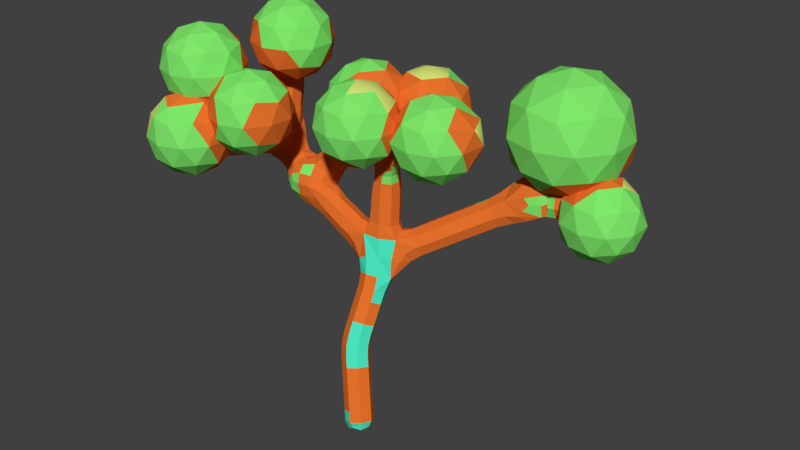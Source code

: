 # Source: Flowers.blend  (saved by Blender 2.79.0; exported with 4.5.12 LTS)
import bpy
from mathutils import Matrix  # noqa: F401  (used for matrix-valued properties, if any)

bpy.ops.wm.read_factory_settings(use_empty=True)
scene = bpy.context.scene
scene.name = 'Scene'

# ---- collections
col_collection_1 = bpy.data.collections.new('Collection 1'); scene.collection.children.link(col_collection_1)

# ---- materials (node trees are filled in below, after node groups)
mat_material = bpy.data.materials.new('Material')
mat_material.alpha_threshold = 0.0
mat_material.use_transparent_shadow = False
mat_material.diffuse_color = (0.8, 0.1682, 0.02578, 1.0)
mat_material.roughness = 0.5
mat_material.line_color = (0.0, 0.0, 0.0, 1.0)
mat_material_005 = bpy.data.materials.new('Material.005')
mat_material_005.alpha_threshold = 0.0
mat_material_005.use_transparent_shadow = False
mat_material_005.diffuse_color = (0.07016, 0.8, 0.5297, 1.0)
mat_material_005.specular_color = (0.144, 0.2755, 1.0)
mat_material_005.roughness = 0.5
mat_material_002 = bpy.data.materials.new('Material.002')
mat_material_002.alpha_threshold = 0.0
mat_material_002.use_transparent_shadow = False
mat_material_002.diffuse_color = (0.211, 0.8, 0.1451, 1.0)
mat_material_002.roughness = 0.5
mat_material_006 = bpy.data.materials.new('Material.006')
mat_material_006.alpha_threshold = 0.0
mat_material_006.use_transparent_shadow = False
mat_material_006.diffuse_color = (0.7026, 0.8, 0.19, 1.0)
mat_material_006.specular_color = (0.1126, 0.3185, 0.2349)
mat_material_006.roughness = 0.5

# ---- material node trees

# ---- world
world_world = bpy.data.worlds.new('World'); scene.world = world_world
world_world.color = (0.05088, 0.05088, 0.05088)
world_world.use_sun_shadow = False
world_world.sun_shadow_jitter_overblur = 0.0
world_world.cycles.sampling_method = 'MANUAL'

# ---- meshes
me_cube = bpy.data.meshes.new('Cube')
me_cube.from_pydata([(-1.82, 1.173, 3.196), (-1.412, -0.00526, 0.184), (-3.492, 0.7169, 4.282), (-1.754, -0.03677, 0.101), (-3.386, 0.6961, 3.455), (-2.059, 0.386, 2.471), (-1.705, 0.3841, 2.459), (-1.709, 0.7032, 2.306), (-2.062, 0.7051, 2.318), (-2.072, 0.2109, 2.104), (-1.718, 0.209, 2.092), (-1.722, 0.5281, 1.94), (-2.075, 0.53, 1.952), (-2.084, 0.02747, 1.717), (-1.732, 0.03526, 1.729), (-1.736, 0.3614, 1.593), (-3.124, 0.4849, 3.754), (-2.088, 0.3536, 1.582), (-2.875, 0.5261, 3.522), (-2.759, 0.7444, 3.743), (-2.892, 0.9908, 3.524), (-3.15, 1.043, 3.754), (0.4823, 2.052, 4.405), (-3.009, 0.7725, 3.303), (-1.449, 0.7464, 2.945), (-2.454, 0.534, 3.279), (-2.344, 0.7902, 3.488), (-3.459, 1.083, 3.87), (-2.485, 1.033, 3.27), (0.05325, 2.375, 4.193), (-2.596, 0.7774, 3.061), (0.1646, 1.823, 3.915), (0.3213, 1.88, 4.147), (0.2209, 2.413, 3.977), (0.5723, 2.059, 4.19), (0.3705, 2.088, 3.831), (0.1086, 2.167, 3.765), (-4.296, 0.8127, 4.091), (-1.569, 0.9438, 2.7), (-0.2125, 2.226, 4.131), (-0.1388, 2.048, 4.333), (0.08084, 2.006, 4.458), (0.2497, 1.884, 4.411), (-3.043, 1.365, 4.561), (-4.199, 0.6913, 4.797), (-3.041, 1.06, 4.741), (-2.755, 0.9554, 4.561), (-1.751, 0.7417, 4.539), (-3.68, 0.8135, 3.645), (-3.976, 1.197, 4.409), (-2.757, 1.26, 4.381), (-3.281, 1.199, 4.27), (-4.566, 0.8317, 4.604), (-3.279, 0.8928, 4.451), (-2.994, 0.8137, 4.265), (-2.995, 1.12, 4.084), (-0.7689, 0.6915, 5.15), (-2.411, 1.046, 5.663), (-4.834, -1.108, 4.781), (-1.756, 0.5543, 3.007), (-4.313, 1.253, 6.07), (0.6021, 2.51, 4.988), (1.202, 2.322, 4.197), (-3.461, 0.4545, 3.722), (-2.005, 1.085, 2.905), (-4.329, 1.075, 4.453), (0.4853, 2.321, 4.336), (-2.009, 0.7588, 4.782), (0.4434, 2.511, 4.117), (0.5277, 2.229, 3.897), (0.5697, 2.039, 4.117), (-1.528, -0.2356, 0.0), (-2.223, 0.7892, 2.724), (-2.147, 0.5093, 2.908), (-3.939, 0.9702, 4.626), (-3.46, 0.4674, 4.123), (-2.78, 1.244, 4.701), (-1.919, 1.11, 4.718), (-3.096, 0.6047, 4.007), (-1.792, 0.7305, 4.785), (-4.035, 0.6056, 4.565), (-3.766, 0.5055, 3.887), (-2.078, 0.935, 4.671), (-1.673, 1.057, 4.788), (-1.626, 0.9147, 4.581), (-4.222, 0.5787, 4.23), (-1.748, 0.8927, 4.986), (-1.4, -0.3488, 0.267), (-1.742, -0.3803, 0.184), (-1.851, 0.04885, 0.469), (-1.509, 0.08036, 0.552), (-1.497, -0.2631, 0.635), (-1.839, -0.2946, 0.552), (-1.948, 0.1345, 0.837), (-1.606, 0.166, 0.92), (-1.594, -0.1775, 1.003), (-1.937, -0.209, 0.92), (-2.046, 0.221, 1.208), (-1.699, 0.2455, 1.267), (-1.691, -0.09284, 1.368), (-2.038, -0.1173, 1.309), (-1.267, 1.211, 3.009), (-1.229, 0.931, 3.235), (-1.45, 1.074, 3.454), (-1.488, 1.354, 3.227), (-0.9287, 1.44, 3.206), (-0.8787, 1.172, 3.431), (-1.109, 1.318, 3.656), (-1.159, 1.586, 3.431), (-0.5908, 1.669, 3.403), (-0.5408, 1.401, 3.628), (-0.771, 1.547, 3.853), (-0.821, 1.815, 3.628), (-0.2529, 1.897, 3.6), (-0.2029, 1.629, 3.825), (-0.4331, 1.775, 4.051), (-0.4831, 2.043, 3.825), (0.7007, 2.253, 3.91), (0.7169, 2.003, 4.159), (0.6488, 2.266, 4.393), (0.6326, 2.516, 4.144), (1.047, 2.301, 3.935), (1.063, 2.051, 4.184), (1.011, 2.296, 4.433), (0.9949, 2.546, 4.184), (0.5679, 2.454, 4.436), (0.5335, 2.145, 4.555), (0.2143, 2.217, 4.688), (0.2487, 2.526, 4.57), (0.6978, 2.582, 4.71), (0.6796, 2.255, 4.844), (0.3604, 2.328, 4.978), (0.3786, 2.654, 4.844), (-4.327, 1.312, 4.987), (-4.028, 1.128, 5.031), (-4.233, 0.8221, 5.057), (-4.532, 1.006, 5.013), (-4.343, 1.384, 5.403), (-4.044, 1.201, 5.447), (-4.232, 0.9045, 5.491), (-4.532, 1.088, 5.447), (-4.36, 1.456, 5.819), (-4.061, 1.273, 5.862), (-4.249, 0.9768, 5.906), (-4.548, 1.16, 5.862), (-4.434, 0.301, 4.273), (-4.645, 0.4205, 4.536), (-4.393, 0.3934, 4.783), (-4.182, 0.274, 4.519), (-4.552, -0.1132, 4.348), (-4.78, -0.00389, 4.594), (-4.528, -0.03097, 4.84), (-4.299, -0.1403, 4.594), (-4.669, -0.5275, 4.422), (-4.898, -0.4182, 4.669), (-4.646, -0.4452, 4.915), (-4.417, -0.5546, 4.669), (-4.787, -0.9418, 4.497), (-5.015, -0.8325, 4.743), (-4.763, -0.8595, 4.99), (-4.534, -0.9689, 4.743), (-4.012, 0.8938, 3.927), (-3.802, 1.093, 4.141), (-3.735, 0.8111, 4.346), (-3.944, 0.6116, 4.132), (-1.94, 1.131, 3.522), (-1.633, 0.9543, 3.544), (-1.824, 0.6535, 3.572), (-2.132, 0.8303, 3.55), (-1.944, 1.182, 3.92), (-1.648, 0.9908, 3.934), (-1.84, 0.695, 3.957), (-2.136, 0.8859, 3.943), (-1.928, 1.163, 4.318), (-1.669, 0.9953, 4.3), (-1.838, 0.7364, 4.303), (-2.096, 0.9039, 4.321), (-2.221, 1.002, 5.001), (-2.027, 1.145, 5.099), (-1.917, 0.9297, 5.196), (-2.111, 0.7864, 5.099), (-2.477, 1.062, 5.343), (-2.237, 1.238, 5.463), (-2.102, 0.9735, 5.583), (-2.342, 0.7972, 5.463), (-1.458, 0.8332, 4.735), (-1.534, 0.7085, 4.863), (-1.554, 0.8529, 4.991), (-1.478, 0.9776, 4.863), (-1.244, 0.7892, 4.821), (-1.318, 0.6668, 4.947), (-1.338, 0.8086, 5.073), (-1.264, 0.9309, 4.947), (-1.034, 0.746, 4.905), (-1.107, 0.6259, 5.029), (-1.126, 0.765, 5.152), (-1.054, 0.8851, 5.029), (-0.8269, 0.7034, 4.988), (-0.8984, 0.5855, 5.11), (-0.9176, 0.7221, 5.231), (-0.8461, 0.84, 5.11), (-2.945, 0.6922, 3.874), (-1.97, 0.4829, 3.004), (-3.058, 0.9867, 3.646), (-1.427, 1.087, 2.882), (-3.654, 1.072, 4.032), (-3.867, 0.8552, 3.81), (-3.612, 0.7689, 4.289), (-3.472, 0.5799, 4.243), (-3.392, 0.8069, 4.334), (-3.042, 0.5174, 3.644), (-3.207, 0.7551, 3.404), (-3.446, 0.5587, 3.534), (-3.503, 0.7625, 3.502), (-3.652, 0.4608, 4.055), (0.471, 2.646, 4.952), (-3.457, 0.4139, 3.943), (-3.254, 0.5178, 4.103), (1.172, 2.318, 4.007), (-3.544, 0.9997, 3.688), (1.184, 2.13, 4.194), (-3.272, 1.087, 3.747), (-3.838, 0.5663, 4.025), (1.145, 2.314, 4.381), (-3.079, 0.7326, 4.123), (-3.094, 1.072, 3.924), (-1.758, 1.071, 2.734), (-3.385, 1.128, 4.095), (1.133, 2.502, 4.194), (-3.095, 0.4992, 3.892), (-3.251, 0.4709, 3.724), (0.5936, 2.0, 4.142), (-3.663, 0.4585, 3.769), (-3.782, 0.6177, 3.718), (0.571, 2.235, 3.9), (-1.802, 0.6205, 3.331), (-1.715, 0.4704, 2.687), (-1.564, 0.6625, 2.97), (-2.128, 0.9653, 2.749), (0.4907, 2.512, 4.123), (-2.264, 1.05, 3.117), (-1.891, 1.152, 3.089), (0.5133, 2.277, 4.365), (-2.245, 0.6169, 2.791), (-2.077, 0.4606, 2.672), (-2.271, 0.5334, 3.128), (-1.911, 1.13, 3.349), (-1.651, 1.25, 3.167), (-1.375, 0.8216, 3.114), (0.4954, 1.974, 4.157), (0.2309, 1.842, 4.027), (0.2387, 1.853, 4.264), (-1.459, 0.8026, 2.779), (-1.67, 0.8071, 2.496), (0.5552, 2.058, 3.952), (-2.099, 0.7699, 2.511), (0.3878, 2.486, 4.082), (0.1108, 2.388, 4.051), (-2.401, 0.7845, 2.92), (0.1498, 2.319, 3.835), (-0.02652, 1.735, 3.897), (0.2883, 1.924, 3.835), (-0.09815, 2.295, 4.142), (0.1715, 2.452, 4.411), (0.1374, 2.136, 4.547), (0.5526, 2.138, 4.281), (0.4842, 2.094, 4.445), (0.5189, 2.384, 4.346), (0.4884, 2.194, 3.88), (0.4896, 2.424, 3.952), (0.5832, 2.074, 4.12), (0.3932, 1.971, 4.472), (0.5525, 2.076, 4.317), (0.2572, 2.134, 3.798), (-0.07807, 2.022, 3.691), (-4.323, 1.234, 4.749), (-0.2391, 1.909, 4.217), (-0.331, 2.146, 3.951), (-0.1597, 2.176, 4.329), (-0.03061, 2.026, 4.396), (0.1378, 1.89, 4.415), (-4.001, 1.071, 4.826), (-4.335, 0.6645, 4.144), (-4.326, 0.9088, 4.2), (-4.145, 0.8921, 4.014), (0.4287, 2.48, 4.281), (-4.352, 0.474, 4.243), (-4.546, 0.9389, 4.798), (-4.23, 0.7663, 4.88), (-4.306, 0.5765, 4.776), (-4.077, 0.6679, 4.739), (-2.703, 1.298, 4.531), (-3.967, 0.759, 4.621), (-3.848, 0.8695, 4.457), (-2.702, 1.07, 4.666), (-4.076, 0.6221, 4.202), (-1.655, 0.792, 4.566), (-3.907, 1.138, 4.249), (-4.111, 1.194, 4.415), (-3.944, 1.147, 4.56), (-2.916, 1.148, 4.801), (-4.518, 0.9255, 4.518), (-4.587, 0.6319, 4.543), (-1.554, 0.8647, 4.674), (-4.081, 0.558, 4.365), (-4.116, 0.4604, 4.512), (-2.918, 1.377, 4.666), (-1.657, 0.8741, 4.97), (-1.713, 1.008, 4.937), (0.7104, 2.591, 4.852), (-1.952, 1.115, 4.921), (-2.128, 0.9714, 4.842), (-1.787, 0.7263, 4.623), (-1.812, 0.7458, 4.442), (-2.069, 0.9075, 4.496), (0.6968, 2.346, 4.952), (-2.034, 0.7771, 4.937), (-1.833, 0.9106, 5.056), (-1.776, 0.778, 4.936), (-1.914, 1.126, 4.51), (-1.667, 0.9644, 4.455), (-1.581, 1.009, 4.823), (-1.64, 1.03, 4.637), (-1.408, -0.3419, 0.1082), (-2.038, 1.064, 4.688), (-1.417, -0.08424, 0.046), (-1.778, 1.098, 4.754), (0.4574, 2.401, 5.052), (-1.653, 0.7246, 4.822), (-1.673, -0.1079, -0.01622), (-2.061, 0.8053, 4.694), (-1.921, 0.738, 4.766), (-1.665, -0.3655, 0.046), (-4.494, 1.201, 6.018), (-4.269, 1.064, 6.051), (-4.128, 1.286, 6.018), (-4.353, 1.424, 5.985), (-4.639, -1.107, 4.771), (-4.81, -1.025, 4.956), (-4.999, -1.005, 4.771), (-4.828, -1.087, 4.587), (-2.422, 0.8625, 5.613), (-2.23, 1.004, 5.709), (-2.339, 1.216, 5.613), (-2.53, 1.075, 5.517), (-0.7752, 0.7916, 5.14), (-0.8285, 0.7037, 5.23), (-0.8142, 0.602, 5.14), (-0.761, 0.6899, 5.049), (-3.138, 1.229, 4.138), (-2.876, 1.184, 4.236), (-2.923, 0.9535, 4.123), (-2.874, 0.8781, 4.417), (-3.136, 0.7702, 4.409), (-3.161, 0.9767, 4.598), (-3.351, 1.072, 4.401), (-3.162, 1.282, 4.418), (-2.9, 1.389, 4.426), (-2.684, 1.082, 4.426), (-2.898, 0.9317, 4.696), (-3.114, 1.239, 4.696), (-2.555, 0.5912, 3.116), (-2.801, 0.772, 3.179), (-2.573, 0.9668, 3.114), (-2.688, 1.019, 3.396), (-2.39, 0.9753, 3.429), (-2.553, 0.7732, 3.615), (-2.361, 0.6018, 3.44), (-2.185, 0.8057, 3.44), (-2.666, 0.5265, 3.398), (-2.972, 0.5911, 3.364), (-2.983, 0.9469, 3.352), (-2.797, 0.9186, 3.696), (-2.783, 0.5773, 3.681), (-2.174, 0.1886, 1.647), (-2.082, 0.4421, 1.768), (-1.913, 0.4391, 1.554), (-2.081, 0.2761, 1.395), (-1.729, 0.4427, 1.762), (-1.646, 0.2003, 1.664), (-1.73, 0.2929, 1.43), (-1.725, 0.1218, 1.91), (-1.907, -0.05018, 1.757), (-1.725, -0.03988, 1.548), (-2.078, 0.1213, 1.916), (-2.075, -0.0567, 1.513), (-2.162, 0.371, 2.031), (-2.069, 0.6175, 2.135), (-1.899, 0.6088, 1.908), (-1.715, 0.6156, 2.123), (-1.632, 0.3681, 2.013), (-1.712, 0.2966, 2.275), (-1.894, 0.1302, 2.136), (-2.065, 0.2985, 2.287), (-2.149, 0.546, 2.397), (-1.886, 0.7839, 2.274), (-1.619, 0.5432, 2.38), (-1.881, 0.3053, 2.503), (-1.834, -0.2164, 0.1218), (-1.802, 0.00604, 0.285), (-1.586, 0.06486, 0.1218), (-1.46, 0.03755, 0.368), (-1.32, -0.1691, 0.2462), (-1.449, -0.3059, 0.451), (-1.568, -0.4504, 0.2462), (-1.791, -0.3375, 0.368), (-1.931, -0.1308, 0.4898), (-1.899, 0.09166, 0.653), (-1.683, 0.1505, 0.4898), (-1.557, 0.1232, 0.736), (-1.417, -0.08351, 0.6142), (-1.546, -0.2203, 0.819), (-1.665, -0.3648, 0.6142), (-1.888, -0.2518, 0.736), (-2.028, -0.04516, 0.8578), (-1.997, 0.1775, 1.022), (-1.78, 0.2361, 0.8578), (-1.653, 0.2073, 1.099), (-1.514, 0.00211, 0.9822), (-1.643, -0.1349, 1.186), (-1.763, -0.2791, 0.9822), (-1.986, -0.1647, 1.109), (-2.128, 0.04572, 1.244), (-1.874, 0.3179, 1.213), (-1.608, 0.08247, 1.332), (-1.862, -0.1897, 1.363), (-1.392, 1.35, 3.063), (-1.098, 1.326, 3.107), (-1.187, 1.038, 3.066), (-1.051, 1.055, 3.333), (-1.336, 0.9301, 3.403), (-1.279, 1.2, 3.556), (-1.519, 1.252, 3.393), (-1.582, 0.9789, 3.424), (-1.326, 1.471, 3.331), (-1.056, 1.58, 3.262), (-0.7598, 1.554, 3.305), (-0.8462, 1.269, 3.262), (-0.7097, 1.286, 3.53), (-0.9813, 1.178, 3.6), (-0.9399, 1.432, 3.755), (-1.191, 1.489, 3.6), (-0.99, 1.7, 3.53), (-0.7184, 1.809, 3.459), (-0.4219, 1.783, 3.502), (-0.5083, 1.498, 3.459), (-0.3718, 1.515, 3.727), (-0.6434, 1.407, 3.797), (-0.602, 1.661, 3.952), (-0.8536, 1.717, 3.797), (-0.6521, 1.929, 3.727), (-0.3805, 2.037, 3.657), (-0.1704, 1.727, 3.657), (-0.3055, 1.635, 3.994), (-0.5156, 1.946, 3.994), (0.6667, 2.443, 3.968), (0.8737, 2.277, 3.922), (0.7218, 2.067, 3.972), (0.8899, 2.027, 4.172), (0.691, 2.068, 4.342), (0.834, 2.277, 4.417), (0.6197, 2.462, 4.324), (0.8178, 2.527, 4.168), (1.017, 2.486, 3.997), (1.068, 2.114, 3.997), (1.041, 2.111, 4.371), (0.9901, 2.482, 4.371), (0.421, 2.563, 4.477), (0.6288, 2.522, 4.569), (0.6264, 2.286, 4.458), (0.6066, 2.2, 4.699), (0.3694, 2.1, 4.655), (0.2874, 2.273, 4.833), (0.1477, 2.394, 4.659), (0.3096, 2.595, 4.703), (0.5427, 2.7, 4.744), (0.7685, 2.4, 4.744), (0.5155, 2.21, 4.944), (0.2897, 2.509, 4.944), (-4.5, 1.207, 4.993), (-4.335, 1.348, 5.195), (-4.13, 1.294, 4.998), (-4.036, 1.164, 5.239), (-4.051, 0.9319, 5.059), (-4.229, 0.8659, 5.278), (-4.439, 0.8347, 5.038), (-4.528, 1.049, 5.234), (-4.512, 1.282, 5.414), (-4.352, 1.42, 5.611), (-4.147, 1.366, 5.414), (-4.053, 1.237, 5.655), (-4.064, 1.007, 5.48), (-4.241, 0.9407, 5.698), (-4.429, 0.9222, 5.48), (-4.54, 1.124, 5.655), (-4.529, 1.354, 5.83), (-4.164, 1.439, 5.83), (-4.08, 1.079, 5.895), (-4.446, 0.9945, 5.895), (-4.251, 0.2602, 4.334), (-4.493, 0.09389, 4.31), (-4.607, 0.365, 4.339), (-4.717, 0.2058, 4.561), (-4.568, 0.4394, 4.73), (-4.465, 0.1787, 4.807), (-4.229, 0.3244, 4.708), (-4.241, 0.06681, 4.556), (-4.368, -0.1541, 4.409), (-4.61, -0.3204, 4.385), (-4.729, -0.0518, 4.409), (-4.839, -0.211, 4.631), (-4.712, 0.00991, 4.779), (-4.587, -0.2381, 4.878), (-4.351, -0.09242, 4.779), (-4.358, -0.3475, 4.631), (-4.486, -0.5684, 4.484), (-4.728, -0.7347, 4.46), (-4.847, -0.4661, 4.484), (-4.957, -0.6253, 4.706), (-4.829, -0.4044, 4.853), (-4.705, -0.6524, 4.952), (-4.468, -0.5067, 4.853), (-4.476, -0.7617, 4.706), (-4.603, -0.9827, 4.559), (-4.964, -0.8804, 4.559), (-4.947, -0.8187, 4.928), (-4.586, -0.921, 4.928), (-4.031, 0.7029, 3.978), (-3.923, 1.064, 3.98), (-3.716, 1.002, 4.3), (-3.823, 0.6408, 4.288), (-2.105, 1.028, 3.531), (-1.94, 1.155, 3.713), (-1.747, 1.115, 3.526), (-1.641, 0.9687, 3.739), (-1.643, 0.7624, 3.563), (-1.833, 0.6721, 3.768), (-2.034, 0.664, 3.568), (-2.132, 0.8587, 3.742), (-2.114, 1.081, 3.928), (-1.943, 1.191, 4.127), (-1.748, 1.16, 3.922), (-1.656, 1.005, 4.124), (-1.669, 0.7952, 3.949), (-1.842, 0.7179, 4.136), (-2.036, 0.7165, 3.956), (-2.129, 0.9037, 4.139), (-2.076, 1.075, 4.324), (-1.756, 1.144, 4.309), (-1.689, 0.824, 4.297), (-2.009, 0.7554, 4.313), (-2.215, 0.8582, 5.026), (-2.343, 1.03, 5.164), (-2.151, 1.127, 5.026), (-2.127, 1.189, 5.272), (-1.923, 1.073, 5.172), (-2.005, 0.9506, 5.38), (-1.986, 0.8042, 5.172), (-2.221, 0.7915, 5.272), (-2.469, 0.8856, 5.373), (-2.391, 1.216, 5.373), (-2.11, 1.15, 5.553), (-2.188, 0.8192, 5.553), (-1.449, 0.9366, 4.767), (-1.35, 0.8111, 4.778), (-1.491, 0.7348, 4.767), (-1.425, 0.6875, 4.905), (-1.563, 0.7496, 4.959), (-1.445, 0.8306, 5.032), (-1.521, 0.9514, 4.959), (-1.37, 0.9541, 4.905), (-1.235, 0.8907, 4.852), (-1.139, 0.7675, 4.863), (-1.276, 0.6926, 4.852), (-1.212, 0.6463, 4.988), (-1.347, 0.7071, 5.041), (-1.232, 0.7867, 5.113), (-1.306, 0.9052, 5.041), (-1.158, 0.908, 4.988), (-1.026, 0.8456, 4.936), (-0.9302, 0.7247, 4.947), (-1.066, 0.6512, 4.936), (-1.002, 0.6057, 5.069), (-1.135, 0.6654, 5.121), (-1.022, 0.7435, 5.192), (-1.095, 0.8599, 5.121), (-0.9495, 0.8625, 5.069), (-0.8187, 0.8012, 5.019), (-0.8579, 0.6103, 5.019), (-0.9259, 0.6243, 5.201), (-0.8866, 0.8151, 5.201), (-1.74, -0.234, 0.03569), (-1.556, -0.02572, 0.03569), (-1.36, -0.199, 0.1279), (-1.544, -0.4074, 0.1279), (-2.834, 1.376, 4.539), (-2.674, 1.149, 4.539), (-2.832, 1.038, 4.739), (-2.992, 1.265, 4.739), (-2.166, 0.1055, 1.445), (-1.907, 0.3677, 1.383), (-1.64, 0.1307, 1.498), (-1.899, -0.1315, 1.56), (-3.637, 0.579, 3.588), (-3.6, 0.4339, 3.926), (-3.244, 0.4488, 3.931), (1.116, 2.45, 4.053), (1.154, 2.175, 4.053), (1.134, 2.172, 4.33), (1.096, 2.448, 4.33), (0.5798, 2.667, 4.85), (0.747, 2.445, 4.85), (0.5596, 2.304, 4.998), (0.3923, 2.526, 4.998), (-4.475, 1.339, 5.954), (-4.205, 1.401, 5.954), (-4.143, 1.135, 6.002), (-4.414, 1.072, 6.002), (-4.68, -1.077, 4.627), (-4.948, -1.001, 4.627), (-4.935, -0.955, 4.901), (-4.667, -1.031, 4.901), (-2.108, 1.094, 4.134), (-1.753, 1.17, 4.122), (-1.677, 0.815, 4.129), (-2.032, 0.7391, 4.141), (-2.495, 0.9317, 5.505), (-2.435, 1.187, 5.505), (-2.218, 1.136, 5.643), (-2.279, 0.8805, 5.643), (-0.7753, 0.7662, 5.065), (-0.8042, 0.6254, 5.065), (-0.8544, 0.6357, 5.199), (-0.8254, 0.7765, 5.199), (-3.231, 1.155, 3.967), (-2.977, 0.9018, 3.899), (-3.263, 0.6465, 4.277), (-3.531, 0.9966, 4.265), (-3.019, 1.308, 4.283), (-2.803, 1.008, 4.279), (-3.017, 0.8494, 4.554), (-3.233, 1.156, 4.552), (-2.375, 0.6022, 2.977), (-2.36, 0.9705, 2.964), (-2.145, 1.038, 3.336), (-2.102, 0.582, 3.351), (-2.763, 0.5866, 3.235), (-2.778, 0.9577, 3.232), (-2.593, 0.9565, 3.561), (-2.575, 0.5895, 3.56), (-3.198, 0.5647, 3.499), (-3.24, 0.9673, 3.475), (-2.964, 0.5517, 3.795), (-2.168, 0.2816, 1.843), (-1.906, 0.5226, 1.728), (-1.639, 0.2824, 1.834), (-1.901, 0.04135, 1.95), (-2.155, 0.4585, 2.214), (-1.893, 0.6964, 2.091), (-1.625, 0.4556, 2.196), (-1.888, 0.2178, 2.319), (-2.169, 0.6075, 2.587), (-1.896, 0.915, 2.492), (-1.566, 0.6445, 2.617), (-1.9, 0.3935, 2.72), (-1.882, -0.1736, 0.3058), (-1.634, 0.1077, 0.3058), (-1.369, -0.1263, 0.4302), (-1.617, -0.4076, 0.4302), (-1.979, -0.08796, 0.6738), (-1.731, 0.1933, 0.6738), (-1.466, -0.0407, 0.7982), (-1.714, -0.322, 0.7982), (-2.077, -0.001031, 1.046), (-1.828, 0.2779, 1.038), (-1.562, 0.0436, 1.162), (-1.812, -0.2354, 1.17), (-1.603, 1.237, 2.952), (-1.341, 0.9202, 2.945), (-1.538, 0.7537, 3.335), (-1.7, 1.156, 3.353), (-1.225, 1.465, 3.163), (-1.016, 1.154, 3.164), (-1.154, 1.059, 3.501), (-1.358, 1.372, 3.499), (-0.8874, 1.694, 3.361), (-0.6772, 1.384, 3.361), (-0.8123, 1.292, 3.699), (-1.023, 1.603, 3.699), (-0.5495, 1.923, 3.558), (-0.3393, 1.612, 3.558), (-0.4744, 1.521, 3.896), (-0.6846, 1.832, 3.896), (-0.166, 2.212, 3.789), (0.05823, 1.864, 3.743), (-0.07804, 1.746, 4.151), (-0.3526, 2.062, 4.114), (0.4143, 2.384, 3.903), (0.5042, 1.995, 3.943), (0.4484, 1.97, 4.321), (0.367, 2.506, 4.306), (0.8428, 2.463, 3.984), (0.8948, 2.091, 3.985), (0.867, 2.088, 4.358), (0.8109, 2.465, 4.353), (0.594, 2.196, 4.3), (0.294, 2.002, 4.511), (0.0007069, 2.307, 4.473), (0.4757, 2.638, 4.605), (0.6964, 2.344, 4.6), (0.4424, 2.155, 4.8), (0.2177, 2.453, 4.8), (-4.503, 1.117, 4.768), (-4.088, 1.256, 4.739), (-4.02, 0.8436, 4.844), (-4.487, 0.6992, 4.795), (-4.505, 1.245, 5.205), (-4.138, 1.33, 5.206), (-4.056, 0.9699, 5.271), (-4.427, 0.8823, 5.265), (-4.521, 1.318, 5.622), (-4.155, 1.403, 5.622), (-4.072, 1.043, 5.687), (-4.437, 0.9584, 5.687), (-4.179, 0.4382, 4.323), (-4.542, 0.6176, 4.278), (-4.159, 0.5151, 4.699), (-4.31, 0.05301, 4.372), (-4.669, 0.156, 4.373), (-4.646, 0.2209, 4.748), (-4.291, 0.1154, 4.742), (-4.427, -0.3613, 4.446), (-4.788, -0.2589, 4.446), (-4.77, -0.1972, 4.816), (-4.41, -0.2996, 4.816), (-4.545, -0.7755, 4.521), (-4.905, -0.6732, 4.521), (-4.888, -0.6115, 4.891), (-4.527, -0.7138, 4.891), (-3.907, 0.6629, 3.867), (-3.766, 1.03, 3.862), (-3.68, 0.5713, 4.211), (-4.169, 0.712, 4.065), (-4.075, 1.097, 4.104), (-3.835, 1.057, 4.404), (-3.944, 0.652, 4.405), (-2.109, 1.054, 3.721), (-1.745, 1.136, 3.719), (-1.66, 0.7744, 3.76), (-2.033, 0.6906, 3.763), (-2.045, 1.056, 4.506), (-1.738, 1.111, 4.514), (-1.687, 0.8178, 4.445), (-1.98, 0.743, 4.514), (-2.119, 0.8388, 4.864), (-2.069, 1.091, 4.863), (-1.818, 1.056, 4.992), (-1.893, 0.7771, 4.993), (-2.336, 0.8712, 5.191), (-2.265, 1.17, 5.191), (-2.012, 1.11, 5.353), (-2.082, 0.8113, 5.353), (-1.551, 0.9715, 4.713), (-1.614, 0.7455, 4.689), (-1.67, 0.7674, 4.933), (-1.623, 0.9772, 4.933), (-1.342, 0.9135, 4.81), (-1.383, 0.7135, 4.81), (-1.454, 0.7282, 5.001), (-1.413, 0.9282, 5.001), (-1.13, 0.8681, 4.894), (-1.17, 0.6718, 4.894), (-1.24, 0.6862, 5.082), (-1.2, 0.8824, 5.082), (-0.9218, 0.8233, 4.977), (-0.9614, 0.6307, 4.977), (-1.03, 0.6448, 5.161), (-0.9904, 0.8374, 5.161), (0.5339, 2.428, 3.956), (0.5936, 2.053, 3.961), (0.5678, 2.076, 4.319), (0.4732, 2.468, 4.296), (-2.456, 1.172, 4.745), (-1.928, 0.7886, 5.148), (-2.658, 0.5515, 5.148), (-3.109, 1.172, 5.148), (-2.658, 1.793, 5.148), (-1.928, 1.556, 5.148), (-2.254, 0.5515, 5.801), (-2.984, 0.7886, 5.801), (-2.984, 1.556, 5.801), (-2.254, 1.793, 5.801), (-1.825, 1.172, 5.801), (-2.456, 1.172, 6.205), (-2.575, 0.8074, 4.854), (-2.146, 0.9468, 4.854), (-2.264, 0.5819, 5.091), (-1.835, 1.172, 5.091), (-2.146, 1.398, 4.854), (-2.84, 1.172, 4.854), (-2.958, 0.8074, 5.091), (-2.575, 1.537, 4.854), (-2.958, 1.537, 5.091), (-2.264, 1.763, 5.091), (-1.762, 0.9468, 5.475), (-1.762, 1.398, 5.475), (-2.456, 0.4425, 5.475), (-2.027, 0.5819, 5.475), (-3.15, 0.9468, 5.475), (-2.885, 0.5819, 5.475), (-2.885, 1.763, 5.475), (-3.15, 1.398, 5.475), (-2.027, 1.763, 5.475), (-2.456, 1.902, 5.475), (-1.954, 0.8074, 5.858), (-2.648, 0.5819, 5.858), (-3.077, 1.172, 5.858), (-2.648, 1.763, 5.858), (-1.954, 1.537, 5.858), (-2.359, 0.8074, 6.096), (-2.094, 1.172, 6.096), (-2.766, 0.9468, 6.096), (-2.788, 1.398, 6.096), (-2.359, 1.537, 6.096), (-0.8144, 0.8707, 4.598), (-0.2863, 0.487, 5.002), (-1.016, 0.2498, 5.002), (-1.467, 0.8707, 5.002), (-1.016, 1.492, 5.002), (-0.2863, 1.254, 5.002), (-0.6127, 0.2498, 5.655), (-1.343, 0.487, 5.655), (-1.343, 1.254, 5.655), (-0.6127, 1.492, 5.655), (-0.1222, 0.9342, 5.634), (-0.8364, 0.8707, 6.058), (-0.933, 0.5058, 4.707), (-0.504, 0.6452, 4.707), (-0.6226, 0.2802, 4.945), (-0.1936, 0.8707, 4.945), (-0.504, 1.096, 4.707), (-1.198, 0.8707, 4.707), (-1.317, 0.5058, 4.945), (-0.933, 1.236, 4.707), (-1.317, 1.236, 4.945), (-0.6226, 1.461, 4.945), (-0.1203, 0.6452, 5.328), (-0.08307, 1.148, 5.325), (-0.8144, 0.1408, 5.328), (-0.3854, 0.2802, 5.328), (-1.509, 0.6452, 5.328), (-1.265, 0.2802, 5.328), (-1.243, 1.461, 5.328), (-1.509, 1.096, 5.328), (-0.3854, 1.461, 5.328), (-0.8144, 1.601, 5.328), (-0.3122, 0.5058, 5.712), (-1.028, 0.2802, 5.712), (-1.457, 0.8707, 5.712), (-1.006, 1.461, 5.712), (-0.2647, 1.28, 5.688), (-0.6959, 0.5058, 5.949), (-0.4307, 0.8707, 5.949), (-1.147, 0.6452, 5.949), (-1.147, 1.096, 5.949), (-0.6959, 1.236, 5.949), (1.409, 2.333, 3.363), (1.937, 1.949, 3.767), (1.207, 1.712, 3.767), (0.7564, 2.333, 3.767), (1.207, 2.954, 3.767), (1.937, 2.716, 3.767), (1.611, 1.712, 4.419), (0.881, 1.949, 4.419), (0.881, 2.716, 4.419), (1.611, 2.954, 4.419), (2.062, 2.333, 4.419), (1.409, 2.333, 4.823), (1.291, 1.968, 3.472), (1.72, 2.107, 3.472), (1.601, 1.742, 3.709), (2.03, 2.333, 3.709), (1.72, 2.558, 3.472), (1.025, 2.333, 3.472), (0.9069, 1.968, 3.709), (1.291, 2.698, 3.472), (0.9069, 2.698, 3.709), (1.601, 2.923, 3.709), (2.103, 2.107, 4.093), (2.103, 2.558, 4.093), (1.409, 1.603, 4.093), (1.838, 1.742, 4.093), (0.715, 2.107, 4.093), (0.9802, 1.742, 4.093), (0.9802, 2.923, 4.093), (0.715, 2.558, 4.093), (1.838, 2.923, 4.093), (1.409, 3.063, 4.093), (1.911, 1.968, 4.477), (1.217, 1.742, 4.477), (0.7883, 2.333, 4.477), (1.217, 2.923, 4.477), (1.84, 2.663, 4.519), (1.477, 1.973, 4.743), (1.728, 2.318, 4.743), (1.099, 2.107, 4.714), (1.099, 2.558, 4.714), (1.528, 2.698, 4.714), (-1.639, 1.773, 4.642), (-1.11, 1.39, 5.046), (-1.84, 1.153, 5.046), (-2.291, 1.773, 5.046), (-1.84, 2.394, 5.046), (-1.11, 2.157, 5.046), (-1.437, 1.153, 5.699), (-2.167, 1.39, 5.699), (-2.167, 2.157, 5.699), (-1.437, 2.394, 5.699), (-0.9857, 1.773, 5.699), (-1.66, 1.773, 6.102), (-1.757, 1.408, 4.751), (-1.328, 1.548, 4.751), (-1.447, 1.183, 4.989), (-1.018, 1.773, 4.989), (-1.328, 1.999, 4.751), (-2.022, 1.773, 4.751), (-2.141, 1.408, 4.989), (-1.757, 2.138, 4.751), (-2.141, 2.138, 4.989), (-1.447, 2.364, 4.989), (-0.9444, 1.548, 5.372), (-0.9444, 1.999, 5.372), (-1.639, 1.044, 5.372), (-1.21, 1.183, 5.372), (-2.333, 1.548, 5.372), (-2.068, 1.183, 5.372), (-2.068, 2.364, 5.372), (-2.333, 1.999, 5.372), (-1.21, 2.364, 5.372), (-1.639, 2.503, 5.372), (-1.136, 1.408, 5.756), (-1.83, 1.183, 5.756), (-2.259, 1.773, 5.756), (-1.83, 2.364, 5.756), (-1.136, 2.138, 5.756), (-1.542, 1.408, 5.993), (-1.277, 1.773, 5.993), (-1.971, 1.548, 5.993), (-1.971, 1.999, 5.993), (-1.542, 2.138, 5.993), (-1.919, 0.2818, 4.757), (-1.391, -0.1019, 5.161), (-2.121, -0.3391, 5.161), (-2.572, 0.2818, 5.161), (-2.121, 0.9026, 5.161), (-1.391, 0.6655, 5.161), (-1.717, -0.3391, 5.814), (-2.447, -0.1019, 5.814), (-2.447, 0.6655, 5.814), (-1.717, 0.9026, 5.814), (-1.288, 0.2818, 5.814), (-1.941, 0.2818, 6.217), (-2.037, -0.08317, 4.866), (-1.608, 0.05622, 4.866), (-1.727, -0.3087, 5.103), (-1.298, 0.2818, 5.103), (-1.608, 0.5073, 4.866), (-2.303, 0.2818, 4.866), (-2.421, -0.08317, 5.103), (-2.037, 0.6467, 4.866), (-2.421, 0.6467, 5.103), (-1.727, 0.8722, 5.103), (-1.247, 0.05622, 5.487), (-1.225, 0.5073, 5.487), (-1.919, -0.4481, 5.487), (-1.49, -0.3087, 5.487), (-2.613, 0.05622, 5.487), (-2.348, -0.3087, 5.487), (-2.348, 0.8722, 5.487), (-2.613, 0.5073, 5.487), (-1.49, 0.8722, 5.487), (-1.919, 1.012, 5.487), (-1.417, -0.08317, 5.871), (-2.111, -0.3087, 5.871), (-2.54, 0.2818, 5.871), (-2.111, 0.8722, 5.871), (-1.438, 0.6467, 5.871), (-1.822, -0.08317, 6.108), (-1.557, 0.2818, 6.108), (-2.229, 0.05622, 6.108), (-2.251, 0.5073, 6.108), (-1.822, 0.6467, 6.108), (-4.562, -0.9082, 4.293), (-4.034, -1.292, 4.696), (-4.764, -1.529, 4.696), (-5.215, -0.9082, 4.696), (-4.764, -0.2874, 4.696), (-4.034, -0.5245, 4.696), (-4.36, -1.529, 5.349), (-5.09, -1.292, 5.349), (-5.09, -0.5245, 5.349), (-4.36, -0.2874, 5.349), (-3.909, -0.9082, 5.349), (-4.562, -0.9082, 5.752), (-4.681, -1.273, 4.402), (-4.252, -1.134, 4.402), (-4.37, -1.499, 4.639), (-3.941, -0.9082, 4.639), (-4.252, -0.6827, 4.402), (-4.946, -0.9082, 4.402), (-5.064, -1.273, 4.639), (-4.681, -0.5433, 4.402), (-5.064, -0.5433, 4.639), (-4.37, -0.3178, 4.639), (-3.868, -1.134, 5.022), (-3.868, -0.6827, 5.022), (-4.562, -1.638, 5.022), (-4.133, -1.499, 5.022), (-5.256, -1.134, 5.022), (-4.991, -1.499, 5.022), (-4.991, -0.3178, 5.022), (-5.256, -0.6827, 5.022), (-4.133, -0.3178, 5.022), (-4.562, -0.1784, 5.022), (-4.06, -1.273, 5.406), (-4.754, -1.499, 5.406), (-5.183, -0.9082, 5.406), (-4.754, -0.3178, 5.406), (-4.06, -0.5433, 5.406), (-4.614, -1.31, 5.566), (-4.178, -0.9082, 5.643), (-4.872, -1.134, 5.643), (-4.872, -0.6827, 5.643), (-4.443, -0.5433, 5.643), (-4.694, -0.4078, 5.31), (-4.166, -0.7915, 5.713), (-4.895, -1.029, 5.713), (-5.346, -0.4078, 5.713), (-4.895, 0.2131, 5.713), (-4.166, -0.02407, 5.713), (-4.492, -1.029, 6.366), (-5.222, -0.7915, 6.366), (-5.222, -0.02407, 6.366), (-4.492, 0.2131, 6.366), (-4.041, -0.4078, 6.366), (-4.694, -0.4078, 6.77), (-4.812, -0.7727, 5.419), (-4.383, -0.6333, 5.419), (-4.502, -0.9982, 5.656), (-4.073, -0.4078, 5.656), (-4.383, -0.1822, 5.419), (-5.077, -0.4078, 5.419), (-5.196, -0.7727, 5.656), (-4.812, -0.04285, 5.419), (-5.196, -0.04285, 5.656), (-4.502, 0.1827, 5.656), (-4.0, -0.6333, 6.04), (-4.0, -0.1822, 6.04), (-4.694, -1.138, 6.04), (-4.265, -0.9982, 6.04), (-5.388, -0.6333, 6.04), (-5.123, -0.9982, 6.04), (-5.123, 0.1827, 6.04), (-5.388, -0.1822, 6.04), (-4.265, 0.1827, 6.04), (-4.694, 0.3221, 6.04), (-4.191, -0.7727, 6.424), (-4.886, -0.9982, 6.424), (-5.315, -0.4078, 6.424), (-4.886, 0.1827, 6.424), (-4.191, -0.04285, 6.424), (-4.575, -0.7727, 6.661), (-4.31, -0.4078, 6.661), (-5.004, -0.6333, 6.661), (-5.004, -0.1822, 6.661), (-4.575, -0.04285, 6.661), (-3.666, -0.3648, 4.71), (-3.138, -0.7485, 5.114), (-3.867, -0.9857, 5.114), (-4.318, -0.3648, 5.114), (-3.867, 0.256, 5.114), (-3.138, 0.0189, 5.114), (-3.464, -0.9857, 5.766), (-4.194, -0.7485, 5.766), (-4.194, 0.0189, 5.766), (-3.464, 0.256, 5.766), (-3.013, -0.3648, 5.766), (-3.666, -0.3648, 6.17), (-3.784, -0.7297, 4.819), (-3.355, -0.5903, 4.819), (-3.474, -0.9553, 5.056), (-3.045, -0.3648, 5.056), (-3.355, -0.1393, 4.819), (-4.049, -0.3648, 4.819), (-4.168, -0.7297, 5.056), (-3.784, 0.0001202, 4.819), (-4.168, 0.0001217, 5.056), (-3.474, 0.2257, 5.056), (-2.972, -0.5903, 5.44), (-2.972, -0.1393, 5.44), (-3.666, -1.095, 5.44), (-3.237, -0.9553, 5.44), (-4.36, -0.5903, 5.44), (-4.095, -0.9553, 5.44), (-4.095, 0.2257, 5.44), (-4.36, -0.1393, 5.44), (-3.237, 0.2257, 5.44), (-3.666, 0.3651, 5.44), (-3.163, -0.7297, 5.824), (-3.858, -0.9553, 5.824), (-4.287, -0.3648, 5.824), (-3.858, 0.2257, 5.824), (-3.163, 0.0001217, 5.824), (-3.547, -0.7297, 6.061), (-3.282, -0.3648, 6.061), (-3.976, -0.5903, 6.061), (-3.976, -0.1393, 6.061), (-3.547, 0.0001202, 6.061), (-4.018, 1.002, 5.564), (-3.49, 0.618, 5.967), (-4.219, 0.3809, 5.967), (-4.67, 1.002, 5.967), (-4.219, 1.623, 5.967), (-3.49, 1.385, 5.967), (-3.816, 0.3809, 6.62), (-4.546, 0.618, 6.62), (-4.546, 1.385, 6.62), (-3.816, 1.623, 6.62), (-3.365, 1.002, 6.62), (-4.018, 1.002, 7.023), (-4.136, 0.6368, 5.673), (-3.707, 0.7762, 5.673), (-3.826, 0.4112, 5.91), (-3.397, 1.002, 5.91), (-3.707, 1.227, 5.673), (-4.401, 1.002, 5.673), (-4.52, 0.6368, 5.91), (-4.136, 1.367, 5.673), (-4.52, 1.367, 5.91), (-3.826, 1.592, 5.91), (-3.324, 0.7762, 6.293), (-3.324, 1.227, 6.293), (-4.018, 0.2718, 6.293), (-3.589, 0.4112, 6.293), (-4.712, 0.7762, 6.293), (-4.447, 0.4112, 6.293), (-4.447, 1.592, 6.293), (-4.712, 1.227, 6.293), (-3.589, 1.592, 6.293), (-4.018, 1.732, 6.293), (-3.515, 0.6368, 6.677), (-4.21, 0.4112, 6.677), (-4.639, 1.002, 6.677), (-4.21, 1.592, 6.677), (-3.515, 1.367, 6.677), (-3.899, 0.6368, 6.914), (-3.634, 1.002, 6.914), (-4.328, 0.7762, 6.914), (-4.328, 1.227, 6.914), (-3.899, 1.367, 6.914), (0.6345, 2.49, 4.209), (1.402, 1.906, 4.854), (0.3369, 1.56, 4.854), (-0.3724, 2.49, 4.831), (0.3234, 3.447, 4.831), (1.449, 3.081, 4.831), (0.9259, 1.56, 5.807), (-0.1397, 1.906, 5.807), (-0.1801, 3.081, 5.838), (0.9456, 3.447, 5.838), (1.584, 2.467, 5.807), (0.6314, 2.467, 6.397), (0.4583, 1.934, 4.425), (1.113, 2.142, 4.377), (0.9115, 1.605, 4.771), (1.538, 2.467, 4.771), (1.113, 2.837, 4.377), (0.04267, 2.49, 4.377), (-0.1019, 1.934, 4.771), (0.4516, 3.052, 4.377), (-0.1402, 3.052, 4.743), (0.9304, 3.4, 4.743), (1.645, 2.137, 5.331), (1.645, 2.796, 5.331), (0.6314, 1.401, 5.331), (1.258, 1.605, 5.331), (-0.382, 2.137, 5.331), (0.005065, 1.605, 5.331), (-0.02719, 3.4, 5.335), (-0.4361, 2.837, 5.335), (1.296, 3.4, 5.335), (0.6345, 3.615, 5.335), (1.365, 1.934, 5.891), (0.3513, 1.605, 5.891), (-0.275, 2.467, 5.891), (-0.1267, 3.329, 5.891), (1.365, 2.999, 5.891), (0.8045, 1.934, 6.237), (1.192, 2.467, 6.237), (0.1782, 2.137, 6.237), (0.1782, 2.796, 6.237), (0.8045, 2.999, 6.237)], [], [(0, 241, 644, 246), (0, 246, 680, 247), (0, 247, 677, 241), (1, 400, 666, 401), (1, 401, 667, 402), (1, 402, 593, 325), (1, 325, 592, 400), (2, 209, 637, 207), (2, 207, 741, 208), (2, 208, 636, 209), (3, 398, 665, 399), (3, 399, 666, 400), (3, 400, 592, 329), (3, 329, 591, 398), (4, 211, 650, 212), (4, 212, 603, 213), (4, 213, 651, 211), (5, 397, 664, 244), (5, 244, 661, 394), (5, 394, 657, 393), (5, 393, 660, 397), (6, 396, 663, 236), (6, 236, 664, 397), (6, 397, 660, 391), (6, 391, 659, 396), (7, 395, 662, 253), (7, 253, 663, 396), (7, 396, 659, 389), (7, 389, 658, 395), (8, 394, 661, 255), (8, 255, 662, 395), (8, 395, 658, 387), (8, 387, 657, 394), (9, 392, 660, 393), (9, 393, 657, 386), (9, 386, 653, 384), (9, 384, 656, 392), (10, 390, 659, 391), (10, 391, 660, 392), (10, 392, 656, 381), (10, 381, 655, 390), (11, 388, 658, 389), (11, 389, 659, 390), (11, 390, 655, 378), (11, 378, 654, 388), (12, 386, 657, 387), (12, 387, 658, 388), (12, 388, 654, 375), (12, 375, 653, 386), (13, 382, 656, 384), (13, 384, 653, 374), (13, 374, 599, 385), (13, 385, 602, 382), (14, 379, 655, 381), (14, 381, 656, 382), (14, 382, 602, 383), (14, 383, 601, 379), (15, 376, 654, 378), (15, 378, 655, 379), (15, 379, 601, 380), (15, 380, 600, 376), (16, 229, 605, 230), (16, 230, 650, 210), (16, 210, 652, 229), (17, 374, 653, 375), (17, 375, 654, 376), (17, 376, 600, 377), (17, 377, 599, 374), (18, 373, 652, 210), (18, 210, 650, 370), (18, 370, 646, 369), (18, 369, 649, 373), (19, 372, 635, 201), (19, 201, 652, 373), (19, 373, 649, 366), (19, 366, 648, 372), (20, 371, 651, 203), (20, 203, 635, 372), (20, 372, 648, 364), (20, 364, 647, 371), (21, 221, 634, 225), (21, 225, 635, 203), (21, 203, 651, 221), (22, 266, 706, 271), (22, 271, 699, 272), (22, 272, 705, 266), (23, 370, 650, 211), (23, 211, 651, 371), (23, 371, 647, 362), (23, 362, 646, 370), (24, 248, 679, 237), (24, 237, 663, 252), (24, 252, 678, 248), (25, 367, 649, 369), (25, 369, 646, 361), (25, 361, 642, 245), (25, 245, 645, 367), (26, 365, 648, 366), (26, 366, 649, 367), (26, 367, 645, 368), (26, 368, 644, 365), (27, 219, 740, 205), (27, 205, 637, 227), (27, 227, 634, 221), (27, 221, 651, 219), (28, 363, 647, 364), (28, 364, 648, 365), (28, 365, 644, 240), (28, 240, 643, 363), (29, 257, 693, 262), (29, 262, 707, 263), (29, 263, 700, 257), (30, 361, 646, 362), (30, 362, 647, 363), (30, 363, 643, 258), (30, 258, 642, 361), (31, 250, 695, 260), (31, 260, 694, 261), (31, 261, 698, 250), (32, 249, 699, 251), (32, 251, 695, 250), (32, 250, 698, 249), (33, 256, 697, 259), (33, 259, 693, 257), (33, 257, 700, 256), (34, 272, 699, 249), (34, 249, 698, 270), (34, 270, 705, 272), (35, 268, 698, 261), (35, 261, 694, 273), (35, 273, 697, 268), (36, 273, 694, 274), (36, 274, 693, 259), (36, 259, 697, 273), (37, 284, 742, 282), (37, 282, 725, 283), (37, 283, 743, 284), (38, 252, 663, 253), (38, 253, 662, 226), (38, 226, 677, 204), (38, 204, 678, 252), (39, 277, 696, 278), (39, 278, 707, 262), (39, 262, 693, 277), (40, 278, 696, 276), (40, 276, 695, 279), (40, 279, 707, 278), (41, 279, 695, 280), (41, 280, 706, 264), (41, 264, 707, 279), (42, 280, 695, 251), (42, 251, 699, 271), (42, 271, 706, 280), (43, 360, 598, 306), (43, 306, 595, 357), (43, 357, 638, 356), (43, 356, 641, 360), (44, 288, 715, 289), (44, 289, 726, 290), (44, 290, 714, 288), (45, 359, 597, 300), (45, 300, 598, 360), (45, 360, 641, 354), (45, 354, 640, 359), (46, 358, 596, 294), (46, 294, 597, 359), (46, 359, 640, 352), (46, 352, 639, 358), (47, 296, 763, 312), (47, 312, 753, 313), (47, 313, 752, 296), (48, 233, 739, 206), (48, 206, 740, 219), (48, 219, 651, 213), (48, 213, 603, 233), (49, 297, 743, 298), (49, 298, 713, 299), (49, 299, 744, 297), (50, 357, 595, 291), (50, 291, 596, 358), (50, 358, 639, 350), (50, 350, 638, 357), (51, 355, 641, 356), (51, 356, 638, 349), (51, 349, 634, 227), (51, 227, 637, 355), (52, 301, 725, 302), (52, 302, 715, 287), (52, 287, 712, 301), (53, 353, 640, 354), (53, 354, 641, 355), (53, 355, 637, 209), (53, 209, 636, 353), (54, 351, 639, 352), (54, 352, 640, 353), (54, 353, 636, 224), (54, 224, 635, 351), (55, 349, 638, 350), (55, 350, 639, 351), (55, 351, 635, 225), (55, 225, 634, 349), (56, 345, 633, 346), (56, 346, 632, 347), (56, 347, 631, 348), (56, 348, 630, 345), (57, 341, 629, 342), (57, 342, 628, 343), (57, 343, 627, 344), (57, 344, 626, 341), (58, 337, 621, 338), (58, 338, 620, 339), (58, 339, 619, 340), (58, 340, 618, 337), (59, 202, 664, 236), (59, 236, 663, 237), (59, 237, 679, 235), (59, 235, 645, 202), (60, 333, 617, 334), (60, 334, 616, 335), (60, 335, 615, 336), (60, 336, 614, 333), (61, 215, 613, 327), (61, 327, 612, 315), (61, 315, 611, 309), (61, 309, 610, 215), (62, 228, 609, 223), (62, 223, 608, 220), (62, 220, 607, 218), (62, 218, 606, 228), (63, 230, 605, 216), (63, 216, 604, 232), (63, 232, 603, 212), (63, 212, 650, 230), (64, 238, 643, 240), (64, 240, 644, 241), (64, 241, 677, 226), (64, 226, 662, 238), (65, 298, 743, 283), (65, 283, 725, 301), (65, 301, 712, 275), (65, 275, 713, 298), (66, 267, 705, 265), (66, 265, 780, 242), (66, 242, 781, 285), (66, 285, 700, 267), (67, 331, 757, 316), (67, 316, 754, 330), (67, 330, 753, 331), (68, 256, 700, 285), (68, 285, 781, 239), (68, 239, 778, 269), (68, 269, 697, 256), (69, 268, 697, 269), (69, 269, 778, 234), (69, 234, 779, 254), (69, 254, 698, 268), (70, 270, 698, 254), (70, 254, 779, 231), (70, 231, 780, 265), (70, 265, 705, 270), (71, 332, 591, 329), (71, 329, 592, 325), (71, 325, 593, 323), (71, 323, 594, 332), (72, 255, 661, 243), (72, 243, 642, 258), (72, 258, 643, 238), (72, 238, 662, 255), (73, 202, 645, 245), (73, 245, 642, 243), (73, 243, 661, 244), (73, 244, 664, 202), (74, 293, 744, 299), (74, 299, 713, 281), (74, 281, 714, 292), (74, 292, 745, 293), (75, 214, 604, 216), (75, 216, 605, 217), (75, 217, 636, 208), (75, 208, 741, 214), (76, 306, 598, 300), (76, 300, 597, 294), (76, 294, 596, 291), (76, 291, 595, 306), (77, 324, 755, 310), (77, 310, 756, 326), (77, 326, 751, 319), (77, 319, 750, 324), (78, 224, 636, 217), (78, 217, 605, 229), (78, 229, 652, 201), (78, 201, 635, 224), (79, 328, 764, 318), (79, 318, 757, 331), (79, 331, 753, 312), (79, 312, 763, 328), (80, 305, 724, 304), (80, 304, 745, 292), (80, 292, 714, 290), (80, 290, 726, 305), (81, 232, 604, 214), (81, 214, 741, 222), (81, 222, 739, 233), (81, 233, 603, 232), (82, 330, 754, 311), (82, 311, 755, 324), (82, 324, 750, 314), (82, 314, 753, 330), (83, 326, 756, 308), (83, 308, 765, 321), (83, 321, 762, 322), (83, 322, 751, 326), (84, 320, 751, 322), (84, 322, 762, 303), (84, 303, 763, 296), (84, 296, 752, 320), (85, 304, 724, 286), (85, 286, 725, 282), (85, 282, 742, 295), (85, 295, 745, 304), (86, 317, 757, 318), (86, 318, 764, 307), (86, 307, 765, 308), (86, 308, 756, 317), (87, 402, 667, 403), (87, 403, 668, 404), (87, 404, 594, 323), (87, 323, 593, 402), (88, 404, 668, 405), (88, 405, 665, 398), (88, 398, 591, 332), (88, 332, 594, 404), (89, 406, 669, 407), (89, 407, 670, 408), (89, 408, 666, 399), (89, 399, 665, 406), (90, 408, 670, 409), (90, 409, 671, 410), (90, 410, 667, 401), (90, 401, 666, 408), (91, 410, 671, 411), (91, 411, 672, 412), (91, 412, 668, 403), (91, 403, 667, 410), (92, 412, 672, 413), (92, 413, 669, 406), (92, 406, 665, 405), (92, 405, 668, 412), (93, 414, 673, 415), (93, 415, 674, 416), (93, 416, 670, 407), (93, 407, 669, 414), (94, 416, 674, 417), (94, 417, 675, 418), (94, 418, 671, 409), (94, 409, 670, 416), (95, 418, 675, 419), (95, 419, 676, 420), (95, 420, 672, 411), (95, 411, 671, 418), (96, 420, 676, 421), (96, 421, 673, 414), (96, 414, 669, 413), (96, 413, 672, 420), (97, 422, 599, 377), (97, 377, 600, 423), (97, 423, 674, 415), (97, 415, 673, 422), (98, 423, 600, 380), (98, 380, 601, 424), (98, 424, 675, 417), (98, 417, 674, 423), (99, 424, 601, 383), (99, 383, 602, 425), (99, 425, 676, 419), (99, 419, 675, 424), (100, 425, 602, 385), (100, 385, 599, 422), (100, 422, 673, 421), (100, 421, 676, 425), (101, 426, 681, 427), (101, 427, 682, 428), (101, 428, 678, 204), (101, 204, 677, 426), (102, 428, 682, 429), (102, 429, 683, 430), (102, 430, 679, 248), (102, 248, 678, 428), (103, 430, 683, 431), (103, 431, 684, 432), (103, 432, 680, 433), (103, 433, 679, 430), (104, 432, 684, 434), (104, 434, 681, 426), (104, 426, 677, 247), (104, 247, 680, 432), (105, 435, 685, 436), (105, 436, 686, 437), (105, 437, 682, 427), (105, 427, 681, 435), (106, 437, 686, 438), (106, 438, 687, 439), (106, 439, 683, 429), (106, 429, 682, 437), (107, 439, 687, 440), (107, 440, 688, 441), (107, 441, 684, 431), (107, 431, 683, 439), (108, 441, 688, 442), (108, 442, 685, 435), (108, 435, 681, 434), (108, 434, 684, 441), (109, 443, 689, 444), (109, 444, 690, 445), (109, 445, 686, 436), (109, 436, 685, 443), (110, 445, 690, 446), (110, 446, 691, 447), (110, 447, 687, 438), (110, 438, 686, 445), (111, 447, 691, 448), (111, 448, 692, 449), (111, 449, 688, 440), (111, 440, 687, 447), (112, 449, 692, 450), (112, 450, 689, 443), (112, 443, 685, 442), (112, 442, 688, 449), (113, 451, 693, 274), (113, 274, 694, 452), (113, 452, 690, 444), (113, 444, 689, 451), (114, 452, 694, 260), (114, 260, 695, 453), (114, 453, 691, 446), (114, 446, 690, 452), (115, 453, 695, 276), (115, 276, 696, 454), (115, 454, 692, 448), (115, 448, 691, 453), (116, 454, 696, 277), (116, 277, 693, 451), (116, 451, 689, 450), (116, 450, 692, 454), (117, 455, 701, 456), (117, 456, 702, 457), (117, 457, 779, 234), (117, 234, 778, 455), (118, 457, 702, 458), (118, 458, 703, 459), (118, 459, 780, 231), (118, 231, 779, 457), (119, 459, 703, 460), (119, 460, 704, 461), (119, 461, 781, 242), (119, 242, 780, 459), (120, 461, 704, 462), (120, 462, 701, 455), (120, 455, 778, 239), (120, 239, 781, 461), (121, 463, 606, 218), (121, 218, 607, 464), (121, 464, 702, 456), (121, 456, 701, 463), (122, 464, 607, 220), (122, 220, 608, 465), (122, 465, 703, 458), (122, 458, 702, 464), (123, 465, 608, 223), (123, 223, 609, 466), (123, 466, 704, 460), (123, 460, 703, 465), (124, 466, 609, 228), (124, 228, 606, 463), (124, 463, 701, 462), (124, 462, 704, 466), (125, 467, 708, 468), (125, 468, 709, 469), (125, 469, 705, 267), (125, 267, 700, 467), (126, 469, 709, 470), (126, 470, 710, 471), (126, 471, 706, 266), (126, 266, 705, 469), (127, 471, 710, 472), (127, 472, 711, 473), (127, 473, 707, 264), (127, 264, 706, 471), (128, 473, 711, 474), (128, 474, 708, 467), (128, 467, 700, 263), (128, 263, 707, 473), (129, 475, 610, 309), (129, 309, 611, 476), (129, 476, 709, 468), (129, 468, 708, 475), (130, 476, 611, 315), (130, 315, 612, 477), (130, 477, 710, 470), (130, 470, 709, 476), (131, 477, 612, 327), (131, 327, 613, 478), (131, 478, 711, 472), (131, 472, 710, 477), (132, 478, 613, 215), (132, 215, 610, 475), (132, 475, 708, 474), (132, 474, 711, 478), (133, 479, 716, 480), (133, 480, 717, 481), (133, 481, 713, 275), (133, 275, 712, 479), (134, 481, 717, 482), (134, 482, 718, 483), (134, 483, 714, 281), (134, 281, 713, 481), (135, 483, 718, 484), (135, 484, 719, 485), (135, 485, 715, 288), (135, 288, 714, 483), (136, 485, 719, 486), (136, 486, 716, 479), (136, 479, 712, 287), (136, 287, 715, 485), (137, 487, 720, 488), (137, 488, 721, 489), (137, 489, 717, 480), (137, 480, 716, 487), (138, 489, 721, 490), (138, 490, 722, 491), (138, 491, 718, 482), (138, 482, 717, 489), (139, 491, 722, 492), (139, 492, 723, 493), (139, 493, 719, 484), (139, 484, 718, 491), (140, 493, 723, 494), (140, 494, 720, 487), (140, 487, 716, 486), (140, 486, 719, 493), (141, 495, 614, 336), (141, 336, 615, 496), (141, 496, 721, 488), (141, 488, 720, 495), (142, 496, 615, 335), (142, 335, 616, 497), (142, 497, 722, 490), (142, 490, 721, 496), (143, 497, 616, 334), (143, 334, 617, 498), (143, 498, 723, 492), (143, 492, 722, 497), (144, 498, 617, 333), (144, 333, 614, 495), (144, 495, 720, 494), (144, 494, 723, 498), (145, 499, 727, 500), (145, 500, 728, 501), (145, 501, 725, 286), (145, 286, 724, 499), (146, 501, 728, 502), (146, 502, 729, 503), (146, 503, 715, 302), (146, 302, 725, 501), (147, 503, 729, 504), (147, 504, 730, 505), (147, 505, 726, 289), (147, 289, 715, 503), (148, 505, 730, 506), (148, 506, 727, 499), (148, 499, 724, 305), (148, 305, 726, 505), (149, 507, 731, 508), (149, 508, 732, 509), (149, 509, 728, 500), (149, 500, 727, 507), (150, 509, 732, 510), (150, 510, 733, 511), (150, 511, 729, 502), (150, 502, 728, 509), (151, 511, 733, 512), (151, 512, 734, 513), (151, 513, 730, 504), (151, 504, 729, 511), (152, 513, 734, 514), (152, 514, 731, 507), (152, 507, 727, 506), (152, 506, 730, 513), (153, 515, 735, 516), (153, 516, 736, 517), (153, 517, 732, 508), (153, 508, 731, 515), (154, 517, 736, 518), (154, 518, 737, 519), (154, 519, 733, 510), (154, 510, 732, 517), (155, 519, 737, 520), (155, 520, 738, 521), (155, 521, 734, 512), (155, 512, 733, 519), (156, 521, 738, 522), (156, 522, 735, 515), (156, 515, 731, 514), (156, 514, 734, 521), (157, 523, 618, 340), (157, 340, 619, 524), (157, 524, 736, 516), (157, 516, 735, 523), (158, 524, 619, 339), (158, 339, 620, 525), (158, 525, 737, 518), (158, 518, 736, 524), (159, 525, 620, 338), (159, 338, 621, 526), (159, 526, 738, 520), (159, 520, 737, 525), (160, 526, 621, 337), (160, 337, 618, 523), (160, 523, 735, 522), (160, 522, 738, 526), (161, 527, 742, 284), (161, 284, 743, 528), (161, 528, 740, 206), (161, 206, 739, 527), (162, 528, 743, 297), (162, 297, 744, 529), (162, 529, 637, 205), (162, 205, 740, 528), (163, 529, 744, 293), (163, 293, 745, 530), (163, 530, 741, 207), (163, 207, 637, 529), (164, 530, 745, 295), (164, 295, 742, 527), (164, 527, 739, 222), (164, 222, 741, 530), (165, 531, 746, 532), (165, 532, 747, 533), (165, 533, 680, 246), (165, 246, 644, 531), (166, 533, 747, 534), (166, 534, 748, 535), (166, 535, 679, 433), (166, 433, 680, 533), (167, 535, 748, 536), (167, 536, 749, 537), (167, 537, 645, 235), (167, 235, 679, 535), (168, 537, 749, 538), (168, 538, 746, 531), (168, 531, 644, 368), (168, 368, 645, 537), (169, 539, 622, 540), (169, 540, 623, 541), (169, 541, 747, 532), (169, 532, 746, 539), (170, 541, 623, 542), (170, 542, 624, 543), (170, 543, 748, 534), (170, 534, 747, 541), (171, 543, 624, 544), (171, 544, 625, 545), (171, 545, 749, 536), (171, 536, 748, 543), (172, 545, 625, 546), (172, 546, 622, 539), (172, 539, 746, 538), (172, 538, 749, 545), (173, 547, 750, 319), (173, 319, 751, 548), (173, 548, 623, 540), (173, 540, 622, 547), (174, 548, 751, 320), (174, 320, 752, 549), (174, 549, 624, 542), (174, 542, 623, 548), (175, 549, 752, 313), (175, 313, 753, 550), (175, 550, 625, 544), (175, 544, 624, 549), (176, 550, 753, 314), (176, 314, 750, 547), (176, 547, 622, 546), (176, 546, 625, 550), (177, 551, 758, 552), (177, 552, 759, 553), (177, 553, 755, 311), (177, 311, 754, 551), (178, 553, 759, 554), (178, 554, 760, 555), (178, 555, 756, 310), (178, 310, 755, 553), (179, 555, 760, 556), (179, 556, 761, 557), (179, 557, 757, 317), (179, 317, 756, 555), (180, 557, 761, 558), (180, 558, 758, 551), (180, 551, 754, 316), (180, 316, 757, 557), (181, 559, 626, 344), (181, 344, 627, 560), (181, 560, 759, 552), (181, 552, 758, 559), (182, 560, 627, 343), (182, 343, 628, 561), (182, 561, 760, 554), (182, 554, 759, 560), (183, 561, 628, 342), (183, 342, 629, 562), (183, 562, 761, 556), (183, 556, 760, 561), (184, 562, 629, 341), (184, 341, 626, 559), (184, 559, 758, 558), (184, 558, 761, 562), (185, 563, 766, 564), (185, 564, 767, 565), (185, 565, 763, 303), (185, 303, 762, 563), (186, 565, 767, 566), (186, 566, 768, 567), (186, 567, 764, 328), (186, 328, 763, 565), (187, 567, 768, 568), (187, 568, 769, 569), (187, 569, 765, 307), (187, 307, 764, 567), (188, 569, 769, 570), (188, 570, 766, 563), (188, 563, 762, 321), (188, 321, 765, 569), (189, 571, 770, 572), (189, 572, 771, 573), (189, 573, 767, 564), (189, 564, 766, 571), (190, 573, 771, 574), (190, 574, 772, 575), (190, 575, 768, 566), (190, 566, 767, 573), (191, 575, 772, 576), (191, 576, 773, 577), (191, 577, 769, 568), (191, 568, 768, 575), (192, 577, 773, 578), (192, 578, 770, 571), (192, 571, 766, 570), (192, 570, 769, 577), (193, 579, 774, 580), (193, 580, 775, 581), (193, 581, 771, 572), (193, 572, 770, 579), (194, 581, 775, 582), (194, 582, 776, 583), (194, 583, 772, 574), (194, 574, 771, 581), (195, 583, 776, 584), (195, 584, 777, 585), (195, 585, 773, 576), (195, 576, 772, 583), (196, 585, 777, 586), (196, 586, 774, 579), (196, 579, 770, 578), (196, 578, 773, 585), (197, 587, 630, 348), (197, 348, 631, 588), (197, 588, 775, 580), (197, 580, 774, 587), (198, 588, 631, 347), (198, 347, 632, 589), (198, 589, 776, 582), (198, 582, 775, 588), (199, 589, 632, 346), (199, 346, 633, 590), (199, 590, 777, 584), (199, 584, 776, 589), (200, 590, 633, 345), (200, 345, 630, 587), (200, 587, 774, 586), (200, 586, 777, 590), (782, 795, 794), (783, 795, 797), (782, 794, 799), (782, 799, 801), (782, 801, 798), (783, 797, 804), (784, 796, 806), (785, 800, 808), (786, 802, 810), (787, 803, 812), (783, 804, 807), (784, 806, 809), (785, 808, 811), (786, 810, 813), (787, 812, 805), (788, 814, 819), (789, 815, 821), (790, 816, 822), (791, 817, 823), (792, 818, 820), (820, 823, 793), (820, 818, 823), (818, 791, 823), (823, 822, 793), (823, 817, 822), (817, 790, 822), (822, 821, 793), (822, 816, 821), (816, 789, 821), (821, 819, 793), (821, 815, 819), (815, 788, 819), (819, 820, 793), (819, 814, 820), (814, 792, 820), (805, 818, 792), (805, 812, 818), (812, 791, 818), (813, 817, 791), (813, 810, 817), (810, 790, 817), (811, 816, 790), (811, 808, 816), (808, 789, 816), (809, 815, 789), (809, 806, 815), (806, 788, 815), (807, 814, 788), (807, 804, 814), (804, 792, 814), (812, 813, 791), (812, 803, 813), (803, 786, 813), (810, 811, 790), (810, 802, 811), (802, 785, 811), (808, 809, 789), (808, 800, 809), (800, 784, 809), (806, 807, 788), (806, 796, 807), (796, 783, 807), (804, 805, 792), (804, 797, 805), (797, 787, 805), (798, 803, 787), (798, 801, 803), (801, 786, 803), (801, 802, 786), (801, 799, 802), (799, 785, 802), (799, 800, 785), (799, 794, 800), (794, 784, 800), (797, 798, 787), (797, 795, 798), (795, 782, 798), (794, 796, 784), (794, 795, 796), (795, 783, 796), (824, 837, 836), (825, 837, 839), (824, 836, 841), (824, 841, 843), (824, 843, 840), (825, 839, 846), (826, 838, 848), (827, 842, 850), (828, 844, 852), (829, 845, 854), (825, 846, 849), (826, 848, 851), (827, 850, 853), (828, 852, 855), (829, 854, 847), (830, 856, 861), (831, 857, 863), (832, 858, 864), (833, 859, 865), (834, 860, 862), (862, 865, 835), (862, 860, 865), (860, 833, 865), (865, 864, 835), (865, 859, 864), (859, 832, 864), (864, 863, 835), (864, 858, 863), (858, 831, 863), (863, 861, 835), (863, 857, 861), (857, 830, 861), (861, 862, 835), (861, 856, 862), (856, 834, 862), (847, 860, 834), (847, 854, 860), (854, 833, 860), (855, 859, 833), (855, 852, 859), (852, 832, 859), (853, 858, 832), (853, 850, 858), (850, 831, 858), (851, 857, 831), (851, 848, 857), (848, 830, 857), (849, 856, 830), (849, 846, 856), (846, 834, 856), (854, 855, 833), (854, 845, 855), (845, 828, 855), (852, 853, 832), (852, 844, 853), (844, 827, 853), (850, 851, 831), (850, 842, 851), (842, 826, 851), (848, 849, 830), (848, 838, 849), (838, 825, 849), (846, 847, 834), (846, 839, 847), (839, 829, 847), (840, 845, 829), (840, 843, 845), (843, 828, 845), (843, 844, 828), (843, 841, 844), (841, 827, 844), (841, 842, 827), (841, 836, 842), (836, 826, 842), (839, 840, 829), (839, 837, 840), (837, 824, 840), (836, 838, 826), (836, 837, 838), (837, 825, 838), (866, 879, 878), (867, 879, 881), (866, 878, 883), (866, 883, 885), (866, 885, 882), (867, 881, 888), (868, 880, 890), (869, 884, 892), (870, 886, 894), (871, 887, 896), (867, 888, 891), (868, 890, 893), (869, 892, 895), (870, 894, 897), (871, 896, 889), (872, 898, 903), (873, 899, 905), (874, 900, 906), (875, 901, 907), (876, 902, 904), (904, 907, 877), (904, 902, 907), (902, 875, 907), (907, 906, 877), (907, 901, 906), (901, 874, 906), (906, 905, 877), (906, 900, 905), (900, 873, 905), (905, 903, 877), (905, 899, 903), (899, 872, 903), (903, 904, 877), (903, 898, 904), (898, 876, 904), (889, 902, 876), (889, 896, 902), (896, 875, 902), (897, 901, 875), (897, 894, 901), (894, 874, 901), (895, 900, 874), (895, 892, 900), (892, 873, 900), (893, 899, 873), (893, 890, 899), (890, 872, 899), (891, 898, 872), (891, 888, 898), (888, 876, 898), (896, 897, 875), (896, 887, 897), (887, 870, 897), (894, 895, 874), (894, 886, 895), (886, 869, 895), (892, 893, 873), (892, 884, 893), (884, 868, 893), (890, 891, 872), (890, 880, 891), (880, 867, 891), (888, 889, 876), (888, 881, 889), (881, 871, 889), (882, 887, 871), (882, 885, 887), (885, 870, 887), (885, 886, 870), (885, 883, 886), (883, 869, 886), (883, 884, 869), (883, 878, 884), (878, 868, 884), (881, 882, 871), (881, 879, 882), (879, 866, 882), (878, 880, 868), (878, 879, 880), (879, 867, 880), (908, 921, 920), (909, 921, 923), (908, 920, 925), (908, 925, 927), (908, 927, 924), (909, 923, 930), (910, 922, 932), (911, 926, 934), (912, 928, 936), (913, 929, 938), (909, 930, 933), (910, 932, 935), (911, 934, 937), (912, 936, 939), (913, 938, 931), (914, 940, 945), (915, 941, 947), (916, 942, 948), (917, 943, 949), (918, 944, 946), (946, 949, 919), (946, 944, 949), (944, 917, 949), (949, 948, 919), (949, 943, 948), (943, 916, 948), (948, 947, 919), (948, 942, 947), (942, 915, 947), (947, 945, 919), (947, 941, 945), (941, 914, 945), (945, 946, 919), (945, 940, 946), (940, 918, 946), (931, 944, 918), (931, 938, 944), (938, 917, 944), (939, 943, 917), (939, 936, 943), (936, 916, 943), (937, 942, 916), (937, 934, 942), (934, 915, 942), (935, 941, 915), (935, 932, 941), (932, 914, 941), (933, 940, 914), (933, 930, 940), (930, 918, 940), (938, 939, 917), (938, 929, 939), (929, 912, 939), (936, 937, 916), (936, 928, 937), (928, 911, 937), (934, 935, 915), (934, 926, 935), (926, 910, 935), (932, 933, 914), (932, 922, 933), (922, 909, 933), (930, 931, 918), (930, 923, 931), (923, 913, 931), (924, 929, 913), (924, 927, 929), (927, 912, 929), (927, 928, 912), (927, 925, 928), (925, 911, 928), (925, 926, 911), (925, 920, 926), (920, 910, 926), (923, 924, 913), (923, 921, 924), (921, 908, 924), (920, 922, 910), (920, 921, 922), (921, 909, 922), (950, 963, 962), (951, 963, 965), (950, 962, 967), (950, 967, 969), (950, 969, 966), (951, 965, 972), (952, 964, 974), (953, 968, 976), (954, 970, 978), (955, 971, 980), (951, 972, 975), (952, 974, 977), (953, 976, 979), (954, 978, 981), (955, 980, 973), (956, 982, 987), (957, 983, 989), (958, 984, 990), (959, 985, 991), (960, 986, 988), (988, 991, 961), (988, 986, 991), (986, 959, 991), (991, 990, 961), (991, 985, 990), (985, 958, 990), (990, 989, 961), (990, 984, 989), (984, 957, 989), (989, 987, 961), (989, 983, 987), (983, 956, 987), (987, 988, 961), (987, 982, 988), (982, 960, 988), (973, 986, 960), (973, 980, 986), (980, 959, 986), (981, 985, 959), (981, 978, 985), (978, 958, 985), (979, 984, 958), (979, 976, 984), (976, 957, 984), (977, 983, 957), (977, 974, 983), (974, 956, 983), (975, 982, 956), (975, 972, 982), (972, 960, 982), (980, 981, 959), (980, 971, 981), (971, 954, 981), (978, 979, 958), (978, 970, 979), (970, 953, 979), (976, 977, 957), (976, 968, 977), (968, 952, 977), (974, 975, 956), (974, 964, 975), (964, 951, 975), (972, 973, 960), (972, 965, 973), (965, 955, 973), (966, 971, 955), (966, 969, 971), (969, 954, 971), (969, 970, 954), (969, 967, 970), (967, 953, 970), (967, 968, 953), (967, 962, 968), (962, 952, 968), (965, 966, 955), (965, 963, 966), (963, 950, 966), (962, 964, 952), (962, 963, 964), (963, 951, 964), (992, 1005, 1004), (993, 1005, 1007), (992, 1004, 1009), (992, 1009, 1011), (992, 1011, 1008), (993, 1007, 1014), (994, 1006, 1016), (995, 1010, 1018), (996, 1012, 1020), (997, 1013, 1022), (993, 1014, 1017), (994, 1016, 1019), (995, 1018, 1021), (996, 1020, 1023), (997, 1022, 1015), (998, 1024, 1029), (999, 1025, 1031), (1000, 1026, 1032), (1001, 1027, 1033), (1002, 1028, 1030), (1030, 1033, 1003), (1030, 1028, 1033), (1028, 1001, 1033), (1033, 1032, 1003), (1033, 1027, 1032), (1027, 1000, 1032), (1032, 1031, 1003), (1032, 1026, 1031), (1026, 999, 1031), (1031, 1029, 1003), (1031, 1025, 1029), (1025, 998, 1029), (1029, 1030, 1003), (1029, 1024, 1030), (1024, 1002, 1030), (1015, 1028, 1002), (1015, 1022, 1028), (1022, 1001, 1028), (1023, 1027, 1001), (1023, 1020, 1027), (1020, 1000, 1027), (1021, 1026, 1000), (1021, 1018, 1026), (1018, 999, 1026), (1019, 1025, 999), (1019, 1016, 1025), (1016, 998, 1025), (1017, 1024, 998), (1017, 1014, 1024), (1014, 1002, 1024), (1022, 1023, 1001), (1022, 1013, 1023), (1013, 996, 1023), (1020, 1021, 1000), (1020, 1012, 1021), (1012, 995, 1021), (1018, 1019, 999), (1018, 1010, 1019), (1010, 994, 1019), (1016, 1017, 998), (1016, 1006, 1017), (1006, 993, 1017), (1014, 1015, 1002), (1014, 1007, 1015), (1007, 997, 1015), (1008, 1013, 997), (1008, 1011, 1013), (1011, 996, 1013), (1011, 1012, 996), (1011, 1009, 1012), (1009, 995, 1012), (1009, 1010, 995), (1009, 1004, 1010), (1004, 994, 1010), (1007, 1008, 997), (1007, 1005, 1008), (1005, 992, 1008), (1004, 1006, 994), (1004, 1005, 1006), (1005, 993, 1006), (1034, 1047, 1046), (1035, 1047, 1049), (1034, 1046, 1051), (1034, 1051, 1053), (1034, 1053, 1050), (1035, 1049, 1056), (1036, 1048, 1058), (1037, 1052, 1060), (1038, 1054, 1062), (1039, 1055, 1064), (1035, 1056, 1059), (1036, 1058, 1061), (1037, 1060, 1063), (1038, 1062, 1065), (1039, 1064, 1057), (1040, 1066, 1071), (1041, 1067, 1073), (1042, 1068, 1074), (1043, 1069, 1075), (1044, 1070, 1072), (1072, 1075, 1045), (1072, 1070, 1075), (1070, 1043, 1075), (1075, 1074, 1045), (1075, 1069, 1074), (1069, 1042, 1074), (1074, 1073, 1045), (1074, 1068, 1073), (1068, 1041, 1073), (1073, 1071, 1045), (1073, 1067, 1071), (1067, 1040, 1071), (1071, 1072, 1045), (1071, 1066, 1072), (1066, 1044, 1072), (1057, 1070, 1044), (1057, 1064, 1070), (1064, 1043, 1070), (1065, 1069, 1043), (1065, 1062, 1069), (1062, 1042, 1069), (1063, 1068, 1042), (1063, 1060, 1068), (1060, 1041, 1068), (1061, 1067, 1041), (1061, 1058, 1067), (1058, 1040, 1067), (1059, 1066, 1040), (1059, 1056, 1066), (1056, 1044, 1066), (1064, 1065, 1043), (1064, 1055, 1065), (1055, 1038, 1065), (1062, 1063, 1042), (1062, 1054, 1063), (1054, 1037, 1063), (1060, 1061, 1041), (1060, 1052, 1061), (1052, 1036, 1061), (1058, 1059, 1040), (1058, 1048, 1059), (1048, 1035, 1059), (1056, 1057, 1044), (1056, 1049, 1057), (1049, 1039, 1057), (1050, 1055, 1039), (1050, 1053, 1055), (1053, 1038, 1055), (1053, 1054, 1038), (1053, 1051, 1054), (1051, 1037, 1054), (1051, 1052, 1037), (1051, 1046, 1052), (1046, 1036, 1052), (1049, 1050, 1039), (1049, 1047, 1050), (1047, 1034, 1050), (1046, 1048, 1036), (1046, 1047, 1048), (1047, 1035, 1048), (1076, 1089, 1088), (1077, 1089, 1091), (1076, 1088, 1093), (1076, 1093, 1095), (1076, 1095, 1092), (1077, 1091, 1098), (1078, 1090, 1100), (1079, 1094, 1102), (1080, 1096, 1104), (1081, 1097, 1106), (1077, 1098, 1101), (1078, 1100, 1103), (1079, 1102, 1105), (1080, 1104, 1107), (1081, 1106, 1099), (1082, 1108, 1113), (1083, 1109, 1115), (1084, 1110, 1116), (1085, 1111, 1117), (1086, 1112, 1114), (1114, 1117, 1087), (1114, 1112, 1117), (1112, 1085, 1117), (1117, 1116, 1087), (1117, 1111, 1116), (1111, 1084, 1116), (1116, 1115, 1087), (1116, 1110, 1115), (1110, 1083, 1115), (1115, 1113, 1087), (1115, 1109, 1113), (1109, 1082, 1113), (1113, 1114, 1087), (1113, 1108, 1114), (1108, 1086, 1114), (1099, 1112, 1086), (1099, 1106, 1112), (1106, 1085, 1112), (1107, 1111, 1085), (1107, 1104, 1111), (1104, 1084, 1111), (1105, 1110, 1084), (1105, 1102, 1110), (1102, 1083, 1110), (1103, 1109, 1083), (1103, 1100, 1109), (1100, 1082, 1109), (1101, 1108, 1082), (1101, 1098, 1108), (1098, 1086, 1108), (1106, 1107, 1085), (1106, 1097, 1107), (1097, 1080, 1107), (1104, 1105, 1084), (1104, 1096, 1105), (1096, 1079, 1105), (1102, 1103, 1083), (1102, 1094, 1103), (1094, 1078, 1103), (1100, 1101, 1082), (1100, 1090, 1101), (1090, 1077, 1101), (1098, 1099, 1086), (1098, 1091, 1099), (1091, 1081, 1099), (1092, 1097, 1081), (1092, 1095, 1097), (1095, 1080, 1097), (1095, 1096, 1080), (1095, 1093, 1096), (1093, 1079, 1096), (1093, 1094, 1079), (1093, 1088, 1094), (1088, 1078, 1094), (1091, 1092, 1081), (1091, 1089, 1092), (1089, 1076, 1092), (1088, 1090, 1078), (1088, 1089, 1090), (1089, 1077, 1090), (1118, 1131, 1130), (1119, 1131, 1133), (1118, 1130, 1135), (1118, 1135, 1137), (1118, 1137, 1134), (1119, 1133, 1140), (1120, 1132, 1142), (1121, 1136, 1144), (1122, 1138, 1146), (1123, 1139, 1148), (1119, 1140, 1143), (1120, 1142, 1145), (1121, 1144, 1147), (1122, 1146, 1149), (1123, 1148, 1141), (1124, 1150, 1155), (1125, 1151, 1157), (1126, 1152, 1158), (1127, 1153, 1159), (1128, 1154, 1156), (1156, 1159, 1129), (1156, 1154, 1159), (1154, 1127, 1159), (1159, 1158, 1129), (1159, 1153, 1158), (1153, 1126, 1158), (1158, 1157, 1129), (1158, 1152, 1157), (1152, 1125, 1157), (1157, 1155, 1129), (1157, 1151, 1155), (1151, 1124, 1155), (1155, 1156, 1129), (1155, 1150, 1156), (1150, 1128, 1156), (1141, 1154, 1128), (1141, 1148, 1154), (1148, 1127, 1154), (1149, 1153, 1127), (1149, 1146, 1153), (1146, 1126, 1153), (1147, 1152, 1126), (1147, 1144, 1152), (1144, 1125, 1152), (1145, 1151, 1125), (1145, 1142, 1151), (1142, 1124, 1151), (1143, 1150, 1124), (1143, 1140, 1150), (1140, 1128, 1150), (1148, 1149, 1127), (1148, 1139, 1149), (1139, 1122, 1149), (1146, 1147, 1126), (1146, 1138, 1147), (1138, 1121, 1147), (1144, 1145, 1125), (1144, 1136, 1145), (1136, 1120, 1145), (1142, 1143, 1124), (1142, 1132, 1143), (1132, 1119, 1143), (1140, 1141, 1128), (1140, 1133, 1141), (1133, 1123, 1141), (1134, 1139, 1123), (1134, 1137, 1139), (1137, 1122, 1139), (1137, 1138, 1122), (1137, 1135, 1138), (1135, 1121, 1138), (1135, 1136, 1121), (1135, 1130, 1136), (1130, 1120, 1136), (1133, 1134, 1123), (1133, 1131, 1134), (1131, 1118, 1134), (1130, 1132, 1120), (1130, 1131, 1132), (1131, 1119, 1132), (1160, 1173, 1172), (1161, 1173, 1175), (1160, 1172, 1177), (1160, 1177, 1179), (1160, 1179, 1176), (1161, 1175, 1182), (1162, 1174, 1184), (1163, 1178, 1186), (1164, 1180, 1188), (1165, 1181, 1190), (1161, 1182, 1185), (1162, 1184, 1187), (1163, 1186, 1189), (1164, 1188, 1191), (1165, 1190, 1183), (1166, 1192, 1197), (1167, 1193, 1199), (1168, 1194, 1200), (1169, 1195, 1201), (1170, 1196, 1198), (1198, 1201, 1171), (1198, 1196, 1201), (1196, 1169, 1201), (1201, 1200, 1171), (1201, 1195, 1200), (1195, 1168, 1200), (1200, 1199, 1171), (1200, 1194, 1199), (1194, 1167, 1199), (1199, 1197, 1171), (1199, 1193, 1197), (1193, 1166, 1197), (1197, 1198, 1171), (1197, 1192, 1198), (1192, 1170, 1198), (1183, 1196, 1170), (1183, 1190, 1196), (1190, 1169, 1196), (1191, 1195, 1169), (1191, 1188, 1195), (1188, 1168, 1195), (1189, 1194, 1168), (1189, 1186, 1194), (1186, 1167, 1194), (1187, 1193, 1167), (1187, 1184, 1193), (1184, 1166, 1193), (1185, 1192, 1166), (1185, 1182, 1192), (1182, 1170, 1192), (1190, 1191, 1169), (1190, 1181, 1191), (1181, 1164, 1191), (1188, 1189, 1168), (1188, 1180, 1189), (1180, 1163, 1189), (1186, 1187, 1167), (1186, 1178, 1187), (1178, 1162, 1187), (1184, 1185, 1166), (1184, 1174, 1185), (1174, 1161, 1185), (1182, 1183, 1170), (1182, 1175, 1183), (1175, 1165, 1183), (1176, 1181, 1165), (1176, 1179, 1181), (1179, 1164, 1181), (1179, 1180, 1164), (1179, 1177, 1180), (1177, 1163, 1180), (1177, 1178, 1163), (1177, 1172, 1178), (1172, 1162, 1178), (1175, 1176, 1165), (1175, 1173, 1176), (1173, 1160, 1176), (1172, 1174, 1162), (1172, 1173, 1174), (1173, 1161, 1174)])
me_cube.polygons.foreach_set('use_smooth', [0, 0, 0, 0, 0, 0, 0, 0, 0, 0, 0, 0, 0, 0, 0, 0, 0, 0, 0, 0, 0, 0, 0, 0, 0, 0, 0, 0, 0, 0, 0, 0, 0, 0, 0, 0, 0, 0, 0, 0, 0, 0, 0, 0, 0, 0, 0, 0, 0, 0, 0, 0, 0, 0, 0, 0, 0, 0, 0, 0, 0, 0, 0, 0, 0, 0, 0, 0, 0, 0, 0, 0, 0, 0, 0, 0, 0, 0, 0, 0, 0, 0, 0, 0, 0, 0, 0, 0, 0, 0, 0, 0, 0, 0, 0, 0, 0, 0, 0, 0, 0, 0, 0, 0, 0, 0, 0, 0, 0, 0, 0, 0, 0, 0, 0, 0, 0, 0, 0, 0, 0, 0, 0, 0, 0, 0, 0, 0, 0, 0, 0, 0, 0, 0, 0, 0, 0, 0, 0, 0, 0, 0, 0, 0, 0, 0, 0, 0, 0, 0, 0, 0, 0, 0, 0, 0, 0, 0, 0, 0, 0, 0, 0, 0, 0, 0, 0, 0, 0, 0, 0, 0, 0, 0, 0, 0, 0, 0, 0, 0, 0, 0, 0, 0, 0, 0, 0, 0, 0, 0, 0, 0, 0, 0, 0, 0, 0, 0, 0, 0, 0, 0, 0, 0, 0, 0, 0, 0, 0, 0, 0, 0, 0, 0, 0, 0, 0, 0, 0, 0, 0, 0, 0, 0, 0, 0, 0, 0, 0, 0, 0, 0, 0, 0, 0, 0, 0, 0, 0, 0, 0, 0, 0, 0, 0, 0, 0, 0, 0, 0, 0, 0, 0, 0, 0, 0, 0, 0, 0, 0, 0, 0, 0, 0, 0, 0, 0, 0, 0, 0, 0, 0, 0, 0, 0, 0, 0, 0, 0, 0, 0, 0, 0, 0, 0, 0, 0, 0, 0, 0, 0, 0, 0, 0, 0, 0, 0, 0, 0, 0, 0, 0, 0, 0, 0, 0, 0, 0, 0, 0, 0, 0, 0, 0, 0, 0, 0, 0, 0, 0, 0, 0, 0, 0, 0, 0, 0, 0, 0, 0, 0, 0, 0, 0, 0, 0, 0, 0, 0, 0, 0, 0, 0, 0, 0, 0, 0, 0, 0, 0, 0, 0, 0, 0, 0, 0, 0, 0, 0, 0, 0, 0, 0, 0, 0, 0, 0, 0, 0, 0, 0, 0, 0, 0, 0, 0, 0, 0, 0, 0, 0, 0, 0, 0, 0, 0, 0, 0, 0, 0, 0, 0, 0, 0, 0, 0, 0, 0, 0, 0, 0, 0, 0, 0, 0, 0, 0, 0, 0, 0, 0, 0, 0, 0, 0, 0, 0, 0, 0, 0, 0, 0, 0, 0, 0, 0, 0, 0, 0, 0, 0, 0, 0, 0, 0, 0, 0, 0, 0, 0, 0, 0, 0, 0, 0, 0, 0, 0, 0, 0, 0, 0, 0, 0, 0, 0, 0, 0, 0, 0, 0, 0, 0, 0, 0, 0, 0, 0, 0, 0, 0, 0, 0, 0, 0, 0, 0, 0, 0, 0, 0, 0, 0, 0, 0, 0, 0, 0, 0, 0, 0, 0, 0, 0, 0, 0, 0, 0, 0, 0, 0, 0, 0, 0, 0, 0, 0, 0, 0, 0, 0, 0, 0, 0, 0, 0, 0, 0, 0, 0, 0, 0, 0, 0, 0, 0, 0, 0, 0, 0, 0, 0, 0, 0, 0, 0, 0, 0, 0, 0, 0, 0, 0, 0, 0, 0, 0, 0, 0, 0, 0, 0, 0, 0, 0, 0, 0, 0, 0, 0, 0, 0, 0, 0, 0, 0, 0, 0, 0, 0, 0, 0, 0, 0, 0, 0, 0, 0, 0, 0, 0, 0, 0, 0, 0, 0, 0, 0, 0, 0, 0, 0, 0, 0, 0, 0, 0, 0, 0, 0, 0, 0, 0, 0, 0, 0, 0, 0, 0, 0, 0, 0, 0, 0, 0, 0, 0, 0, 0, 0, 0, 0, 0, 0, 0, 0, 0, 0, 0, 0, 0, 0, 0, 0, 0, 0, 0, 0, 0, 0, 0, 0, 0, 0, 0, 0, 0, 0, 0, 0, 0, 0, 0, 0, 0, 0, 0, 0, 0, 0, 0, 0, 0, 0, 0, 0, 0, 0, 0, 0, 0, 0, 0, 0, 0, 0, 0, 0, 0, 0, 0, 0, 0, 0, 0, 0, 0, 0, 0, 0, 0, 0, 0, 0, 0, 0, 0, 0, 0, 0, 0, 0, 0, 0, 0, 0, 0, 0, 0, 0, 0, 0, 0, 0, 0, 0, 0, 0, 0, 0, 0, 0, 0, 0, 0, 0, 0, 0, 0, 0, 0, 0, 0, 0, 0, 0, 0, 0, 0, 0, 0, 0, 0, 0, 0, 0, 0, 0, 0, 0, 0, 0, 0, 0, 0, 0, 0, 0, 0, 0, 0, 0, 0, 0, 0, 0, 0, 0, 0, 0, 0, 0, 0, 0, 0, 0, 0, 0, 0, 0, 0, 0, 0, 0, 0, 0, 0, 0, 0, 0, 0, 0, 0, 0, 0, 0, 0, 0, 0, 0, 0, 0, 0, 0, 0, 0, 0, 0, 0, 0, 0, 0, 0, 0, 0, 0, 0, 0, 0, 0, 0, 0, 0, 0, 0, 0, 0, 0, 0, 0, 0, 0, 0, 0, 0, 0, 0, 0, 0, 0, 0, 0, 0, 0, 0, 0, 0, 0, 0, 0, 0, 0, 0, 0, 0, 0, 0, 0, 0, 0, 0, 0, 0, 0, 0, 0, 0, 0, 0, 0, 0, 0, 0, 0, 0, 0, 0, 0, 0, 0, 0, 0, 0, 0, 0, 0, 1, 1, 0, 0, 0, 0, 0, 0, 0, 1, 0, 0, 0, 0, 0, 0, 0, 0, 0, 0, 0, 0, 0, 0, 0, 0, 0, 0, 0, 0, 0, 0, 0, 0, 0, 0, 0, 0, 0, 0, 1, 0, 0, 0, 0, 0, 0, 0, 0, 0, 0, 0, 0, 0, 0, 0, 0, 0, 0, 0, 0, 0, 1, 1, 0, 0, 0, 1, 0, 0, 0, 0, 1, 0, 0, 1, 1, 0, 0, 0, 0, 0, 0, 0, 0, 0, 0, 0, 0, 0, 0, 1, 1, 1, 0, 0, 0, 0, 0, 0, 0, 0, 0, 0, 1, 1, 1, 0, 1, 1, 0, 0, 0, 0, 0, 0, 0, 0, 0, 1, 1, 1, 1, 1, 1, 0, 0, 0, 0, 0, 0, 0, 0, 0, 0, 0, 0, 0, 0, 0, 0, 0, 0, 0, 0, 0, 0, 0, 0, 0, 0, 0, 0, 0, 1, 0, 0, 1, 0, 0, 1, 0, 0, 1, 0, 0, 1, 0, 0, 0, 0, 0, 0, 0, 0, 0, 0, 0, 0, 0, 0, 0, 0, 0, 0, 0, 0, 0, 0, 0, 0, 0, 0, 0, 0, 0, 0, 0, 0, 0, 0, 0, 0, 0, 0, 0, 0, 0, 0, 0, 0, 0, 0, 0, 0, 0, 0, 0, 0, 0, 0, 0, 0, 0, 0, 0, 0, 0, 0, 0, 0, 0, 0, 1, 1, 1, 0, 1, 0, 0, 0, 0, 0, 0, 0, 0, 1, 0, 0, 0, 0, 0, 0, 0, 0, 0, 0, 0, 0, 0, 0, 0, 0, 0, 0, 0, 0, 0, 0, 0, 0, 0, 0, 0, 0, 0, 0, 0, 0, 0, 0, 0, 0, 0, 0, 0, 0, 0, 0, 0, 0, 0, 0, 0, 0, 0, 0, 0, 0, 0, 0, 0, 0, 0, 0, 0, 0, 0, 0, 0, 0, 0, 0, 0, 0, 0, 0, 0, 0, 0, 0, 0, 0, 0, 0, 0, 0, 0, 0, 0, 0, 0, 0, 0, 0, 0, 0, 0, 0, 0, 0, 0, 0, 0, 0, 0, 0, 0, 0, 0, 0, 0, 0, 0, 0, 0, 0, 0, 0, 0, 0, 0, 0, 0, 0, 0, 0, 0, 0, 0, 0, 0, 0, 0, 0, 0, 0, 0, 0, 0, 0, 0, 0, 0, 0, 0, 0, 0, 0, 0, 0, 0, 0, 0, 0, 0, 0, 0, 0, 0, 0, 0, 0, 0, 0, 0, 0, 0, 0, 0, 0, 0, 0, 0, 0, 0, 0, 0, 0, 0, 0, 0, 0, 0, 0, 0, 0, 0, 0, 0, 0, 0, 0, 0, 0, 0, 0, 0, 0, 0, 0, 0, 0, 0, 0, 0, 0, 0, 0, 0, 0, 0, 0, 0, 0, 0, 0, 0, 0, 0, 0, 0, 0, 0, 0, 0, 0, 0, 0, 0, 0, 0, 0, 0, 0, 0, 0, 0, 0, 0, 0, 0, 0, 0, 0, 0, 0, 0, 0, 0, 0, 0, 0, 0, 0, 0, 0, 0, 0, 0, 0, 0, 0, 0, 0, 0, 0, 0, 0, 0, 0, 0, 0, 0, 0, 0, 0, 0, 0, 0, 0, 0, 0, 0, 0, 0, 0, 0, 0, 0, 0, 0, 0, 0, 0, 0, 0, 0, 0, 0, 0, 0, 0, 0, 0, 0, 0, 0, 0, 0, 0, 0, 0, 0, 0, 0, 0, 0, 0, 0, 0, 0, 0, 0, 0, 0, 0, 0, 0, 0, 0, 0, 0, 0, 0, 0, 0, 0, 0, 0, 0, 0, 0, 0, 0, 0, 0, 0, 0, 0, 0, 0, 0, 0, 0, 0, 0, 0, 0, 0, 0, 0, 0, 0, 0, 0, 0, 0, 0, 0, 0, 0, 0, 0, 0, 0, 0, 0, 0, 0, 0, 0, 1, 1, 0, 0, 0, 1, 0, 0, 0, 0, 1, 0, 0, 0, 1, 0, 1, 0, 0, 0, 0, 0, 0, 0, 0, 0, 0, 0, 1, 1, 1, 1, 1, 0, 0, 0, 0, 0, 0, 0, 0, 0, 1, 1, 1, 1, 1, 1, 0, 0, 0, 0, 0, 0, 0, 0, 0, 0, 0, 1, 1, 1, 1, 0, 0, 0, 0, 0, 0, 0, 0, 0])
me_cube.polygons.foreach_set('material_index', [0, 0, 1, 0, 0, 0, 0, 0, 0, 0, 0, 0, 0, 0, 0, 0, 0, 0, 0, 0, 0, 1, 0, 0, 1, 1, 1, 1, 1, 0, 1, 1, 0, 0, 0, 0, 0, 0, 0, 0, 0, 1, 1, 1, 1, 0, 1, 1, 0, 0, 0, 0, 0, 1, 1, 1, 1, 1, 0, 0, 1, 0, 0, 0, 0, 1, 1, 0, 0, 0, 0, 0, 0, 0, 0, 0, 0, 0, 0, 0, 0, 0, 0, 0, 0, 0, 0, 0, 0, 0, 0, 0, 0, 0, 0, 0, 0, 0, 0, 0, 0, 0, 0, 0, 0, 0, 0, 0, 1, 0, 0, 0, 0, 0, 0, 0, 0, 0, 0, 2, 0, 2, 0, 0, 0, 2, 0, 0, 0, 0, 0, 0, 0, 0, 0, 0, 0, 1, 1, 1, 1, 0, 0, 0, 0, 0, 2, 0, 0, 0, 0, 0, 0, 0, 0, 0, 0, 0, 0, 0, 0, 0, 2, 2, 0, 0, 2, 0, 0, 0, 2, 0, 0, 0, 0, 0, 0, 0, 0, 0, 0, 0, 0, 0, 0, 0, 0, 0, 0, 0, 0, 0, 0, 0, 0, 0, 0, 0, 0, 0, 0, 0, 0, 0, 0, 0, 0, 0, 0, 0, 0, 0, 0, 1, 1, 1, 1, 0, 0, 0, 0, 0, 0, 0, 0, 0, 0, 0, 0, 0, 2, 2, 0, 1, 0, 1, 1, 0, 0, 0, 0, 0, 0, 0, 0, 0, 0, 0, 0, 0, 0, 0, 0, 0, 0, 0, 0, 2, 0, 0, 0, 0, 0, 0, 0, 0, 0, 1, 0, 0, 0, 1, 0, 0, 0, 0, 2, 0, 2, 0, 0, 0, 0, 0, 0, 0, 0, 0, 0, 0, 0, 0, 0, 0, 0, 0, 0, 0, 0, 0, 2, 0, 2, 2, 0, 0, 0, 0, 0, 0, 0, 0, 0, 0, 2, 2, 0, 0, 0, 0, 0, 0, 0, 0, 0, 0, 1, 1, 1, 0, 0, 1, 0, 0, 0, 0, 0, 0, 0, 0, 0, 0, 0, 0, 0, 0, 0, 0, 0, 0, 0, 0, 0, 0, 0, 0, 0, 0, 0, 0, 0, 0, 0, 0, 0, 0, 0, 0, 0, 0, 0, 0, 1, 1, 1, 1, 0, 0, 0, 0, 1, 0, 1, 1, 0, 0, 0, 0, 0, 0, 0, 0, 0, 0, 1, 0, 0, 0, 0, 1, 0, 0, 0, 0, 0, 0, 0, 0, 0, 0, 0, 0, 0, 0, 0, 0, 0, 0, 0, 0, 0, 0, 0, 0, 0, 0, 0, 0, 0, 0, 0, 0, 0, 0, 0, 0, 0, 2, 2, 0, 0, 0, 0, 0, 0, 0, 0, 0, 0, 0, 2, 2, 0, 0, 0, 0, 0, 0, 0, 0, 0, 0, 0, 0, 0, 0, 0, 0, 0, 0, 0, 0, 0, 0, 0, 0, 0, 0, 0, 0, 0, 0, 0, 0, 0, 0, 0, 0, 0, 0, 0, 0, 0, 0, 0, 0, 0, 0, 0, 0, 0, 0, 0, 0, 0, 0, 0, 0, 0, 0, 0, 0, 0, 0, 0, 0, 0, 0, 0, 0, 0, 0, 0, 0, 0, 0, 0, 0, 0, 0, 0, 0, 0, 0, 0, 0, 0, 0, 0, 0, 0, 0, 0, 0, 0, 0, 0, 0, 0, 0, 0, 0, 0, 0, 0, 0, 0, 0, 0, 0, 0, 0, 0, 0, 0, 0, 3, 0, 0, 0, 0, 0, 0, 0, 0, 0, 0, 0, 0, 0, 0, 0, 0, 0, 0, 0, 0, 0, 0, 0, 0, 0, 0, 0, 0, 0, 0, 0, 0, 0, 0, 0, 0, 0, 0, 0, 0, 0, 0, 0, 0, 0, 0, 0, 0, 0, 0, 0, 0, 0, 0, 0, 0, 0, 0, 0, 0, 0, 0, 0, 0, 0, 0, 0, 0, 0, 0, 0, 0, 0, 0, 0, 0, 0, 0, 0, 0, 0, 0, 0, 0, 0, 0, 0, 0, 0, 0, 0, 0, 0, 0, 0, 0, 0, 0, 0, 0, 0, 0, 0, 0, 0, 0, 2, 0, 0, 2, 0, 0, 0, 0, 0, 0, 0, 0, 0, 0, 0, 0, 0, 0, 0, 0, 0, 0, 0, 0, 0, 0, 0, 0, 0, 0, 0, 0, 0, 0, 0, 0, 0, 0, 0, 0, 0, 0, 0, 0, 0, 0, 0, 0, 0, 0, 0, 0, 0, 0, 0, 0, 0, 0, 0, 0, 0, 0, 0, 0, 0, 0, 0, 0, 0, 0, 0, 0, 0, 0, 0, 0, 0, 0, 0, 0, 0, 0, 0, 0, 0, 0, 0, 0, 0, 0, 0, 0, 0, 0, 0, 0, 0, 0, 0, 0, 0, 0, 0, 0, 0, 0, 0, 0, 0, 0, 0, 0, 0, 0, 0, 0, 0, 0, 0, 0, 0, 0, 0, 2, 0, 3, 0, 2, 0, 0, 2, 0, 0, 2, 2, 2, 2, 2, 0, 2, 0, 0, 0, 0, 0, 0, 0, 0, 0, 0, 0, 2, 0, 0, 0, 0, 0, 0, 0, 0, 0, 0, 0, 0, 0, 0, 0, 0, 0, 0, 0, 0, 0, 0, 0, 0, 0, 0, 0, 0, 0, 0, 0, 0, 0, 0, 0, 0, 2, 0, 0, 0, 2, 2, 0, 0, 0, 2, 2, 0, 0, 0, 2, 0, 0, 0, 0, 2, 2, 0, 2, 0, 0, 3, 3, 0, 2, 2, 2, 2, 2, 0, 3, 0, 0, 0, 0, 0, 0, 0, 0, 0, 2, 2, 2, 2, 0, 0, 0, 0, 0, 0, 0, 0, 0, 2, 2, 2, 2, 0, 0, 0, 0, 3, 0, 0, 0, 0, 0, 0, 2, 0, 0, 0, 2, 2, 2, 0, 2, 0, 0, 0, 2, 2, 0, 3, 3, 2, 2, 0, 3, 0, 2, 0, 0, 3, 2, 0, 3, 3, 0, 0, 0, 0, 0, 0, 0, 0, 2, 0, 2, 2, 2, 0, 3, 3, 3, 0, 0, 0, 0, 2, 2, 2, 2, 2, 2, 3, 3, 3, 0, 3, 3, 0, 0, 2, 2, 2, 2, 2, 2, 0, 3, 3, 3, 3, 3, 3, 0, 0, 2, 0, 0, 0, 2, 2, 2, 0, 0, 0, 0, 0, 0, 0, 0, 0, 0, 0, 0, 0, 3, 0, 0, 0, 0, 3, 0, 3, 2, 0, 3, 3, 3, 3, 0, 0, 3, 0, 0, 3, 0, 0, 0, 0, 0, 3, 3, 3, 0, 0, 0, 0, 0, 0, 0, 0, 0, 0, 0, 0, 3, 0, 0, 0, 0, 0, 0, 0, 0, 0, 0, 0, 0, 0, 0, 0, 0, 0, 0, 0, 0, 0, 0, 0, 0, 0, 0, 0, 2, 0, 0, 0, 2, 2, 0, 0, 0, 2, 2, 0, 0, 0, 2, 2, 0, 0, 3, 3, 3, 0, 3, 0, 0, 2, 2, 2, 2, 2, 2, 3, 2, 2, 0, 0, 0, 0, 0, 0, 0, 0, 2, 2, 2, 2, 2, 2, 2, 0, 0, 0, 0, 0, 0, 2, 2, 2, 2, 2, 2, 0, 0, 0, 0, 0, 0, 0, 0, 0, 0, 0, 0, 0, 0, 0, 0, 0, 2, 0, 2, 0, 0, 0, 2, 2, 3, 0, 0, 2, 2, 3, 0, 0, 2, 3, 0, 0, 0, 0, 0, 0, 0, 0, 0, 0, 0, 3, 0, 2, 2, 0, 2, 0, 0, 0, 0, 0, 0, 0, 3, 3, 3, 3, 2, 2, 2, 2, 0, 0, 0, 0, 3, 3, 3, 3, 3, 2, 2, 2, 2, 0, 0, 0, 0, 0, 0, 0, 0, 3, 3, 0, 2, 0, 0, 0, 2, 2, 2, 0, 0, 0, 0, 0, 0, 2, 3, 3, 0, 2, 2, 3, 3, 0, 2, 2, 3, 0, 2, 2, 2, 0, 2, 0, 3, 2, 2, 2, 2, 2, 2, 2, 2, 2, 2, 0, 0, 3, 3, 3, 3, 3, 3, 2, 2, 2, 2, 2, 2, 3, 3, 3, 3, 3, 3, 3, 3, 2, 2, 2, 2, 2, 0, 0, 0, 0, 3, 3, 3, 3, 3, 0, 0, 0, 0, 0, 0, 0, 0, 0, 2, 0, 0, 0, 0, 2, 0, 3, 0, 0, 0, 0, 0, 0, 2, 0, 0, 0, 2, 2, 2, 0, 2, 0, 0, 2, 0, 0, 2, 2, 2, 2, 2, 2, 0, 0, 0, 0, 0, 0, 0, 0, 0, 0, 0, 2, 2, 0, 0, 0, 0, 0, 0, 0, 0, 0, 0, 0, 2, 2, 2, 0, 0, 0, 0, 0, 3, 3, 3, 0, 0, 0, 0, 0, 0, 0, 2, 2, 2, 0, 0, 0, 0, 0, 2, 0, 0, 0, 0, 2, 0, 0, 3, 0, 2, 2, 0, 0, 2, 2, 2, 0, 2, 0, 0, 2, 2, 2, 2, 2, 2, 2, 2, 2, 2, 0, 0, 3, 3, 3, 3, 3, 0, 0, 0, 2, 2, 2, 2, 0, 0, 0, 3, 0, 0, 0, 3, 3, 2, 0, 0, 2, 2, 0, 0, 0, 0, 0, 0, 0, 0, 0, 0, 0, 0, 0, 0, 0, 0, 0, 0, 0, 0, 0, 2, 2, 2, 3, 3, 2, 2, 0, 3, 0, 2, 2, 0, 3, 2, 2, 2, 3, 2, 3, 0, 2, 2, 2, 2, 2, 2, 2, 2, 2, 2, 3, 3, 3, 3, 3, 3, 0, 2, 2, 2, 2, 2, 2, 2, 3, 3, 3, 3, 3, 3, 2, 2, 2, 2, 2, 2, 2, 2, 0, 0, 0, 3, 3, 3, 3, 0, 0, 2, 0, 0, 0, 2, 0, 0])
me_cube.materials.append(mat_material)
me_cube.materials.append(mat_material_005)
me_cube.materials.append(mat_material_002)
me_cube.materials.append(mat_material_006)
me_cube.use_remesh_preserve_volume = False
me_cube.use_remesh_preserve_attributes = False
me_cube.use_mirror_vertex_groups = False
me_cube.update()

# ---- objects
ob_cube = bpy.data.objects.new('Cube', me_cube)

# ---- transforms, parenting, visibility, modifiers, constraints
ob_cube.location = (0.0, 0.0, 0.0)
ob_cube.scale = (0.05422, 0.05422, 0.05422)
ob_cube.lock_rotations_4d = False
ob_cube.empty_display_type = 'ARROWS'
ob_cube.lineart.crease_threshold = 0.0

# ---- collection membership
col_collection_1.objects.link(ob_cube)

# ---- scene / render settings (as saved in the file)
scene.frame_start = 1; scene.frame_end = 250; scene.frame_set(1)
scene.render.engine = 'BLENDER_EEVEE_NEXT'
scene.render.resolution_percentage = 50
scene.render.dither_intensity = 0.0
scene.cycles.use_denoising = False
scene.cycles.samples = 128
scene.cycles.sampling_pattern = 'TABULATED_SOBOL'
scene.cycles.use_adaptive_sampling = False
scene.cycles.use_light_tree = False
scene.cycles.blur_glossy = 0.0
scene.cycles.sample_clamp_indirect = 0.0
scene.view_settings.view_transform = 'Standard'
bpy.context.view_layer.update()

# ---- added for rendering (the .blend has no active camera and no usable light): camera, sun
cam_auto = bpy.data.cameras.new('AutoCamera')
cam_auto.lens = 50.0
cam_auto.sensor_width = 36.0
cam_auto.clip_end = 1000.0
ob_auto_camera = bpy.data.objects.new('AutoCamera', cam_auto)
scene.collection.objects.link(ob_auto_camera)
ob_auto_camera.location = (0.490069, -0.641332, 0.653245)
ob_auto_camera.rotation_euler = (1.09748, -7.21219e-08, 0.694738)
scene.camera = ob_auto_camera
light_auto_sun = bpy.data.lights.new('AutoSun', 'SUN')
light_auto_sun.energy = 3.0
light_auto_sun.angle = 0.0523599
ob_auto_sun = bpy.data.objects.new('AutoSun', light_auto_sun)
scene.collection.objects.link(ob_auto_sun)
ob_auto_sun.rotation_euler = (0.872665, 0.174533, 0.523599)
bpy.context.view_layer.update()
